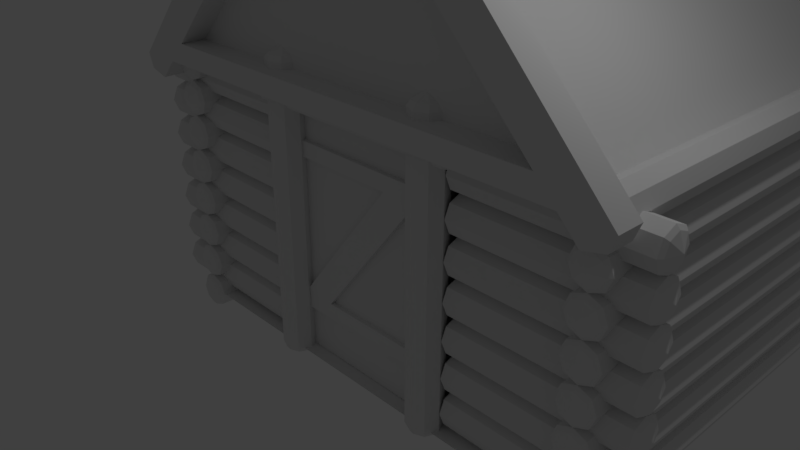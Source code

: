 # Source: casa_de_madeira.blend  (saved by Blender 2.79.0; exported with 4.5.12 LTS)
import bpy
from mathutils import Matrix  # noqa: F401  (used for matrix-valued properties, if any)

bpy.ops.wm.read_factory_settings(use_empty=True)
scene = bpy.context.scene
scene.name = 'Scene'

# ---- collections
col_collection_1 = bpy.data.collections.new('Collection 1'); scene.collection.children.link(col_collection_1)
col_collection_18 = bpy.data.collections.new('Collection 18'); scene.collection.children.link(col_collection_18)
col_collection_18.hide_render = True
col_collection_18.hide_viewport = True
col_collection_19 = bpy.data.collections.new('Collection 19'); scene.collection.children.link(col_collection_19)
col_collection_19.hide_render = True
col_collection_19.hide_viewport = True
col_collection_20 = bpy.data.collections.new('Collection 20'); scene.collection.children.link(col_collection_20)
col_collection_20.hide_render = True
col_collection_20.hide_viewport = True

# ---- materials (node trees are filled in below, after node groups)
mat_material_001 = bpy.data.materials.new('Material.001')
mat_material_001.alpha_threshold = 0.0
mat_material_001.use_transparent_shadow = False
mat_material_001.roughness = 0.5
mat_material = bpy.data.materials.new('Material')
mat_material.alpha_threshold = 0.0
mat_material.use_transparent_shadow = False
mat_material.roughness = 0.5

# ---- material node trees

# ---- world
world_world = bpy.data.worlds.new('World'); scene.world = world_world
world_world.color = (0.05088, 0.05088, 0.05088)
world_world.use_sun_shadow = False
world_world.sun_shadow_jitter_overblur = 0.0
world_world.cycles.sampling_method = 'MANUAL'

# ---- cameras
cam_camera = bpy.data.cameras.new('Camera')
cam_camera.clip_end = 100.0
cam_camera.lens = 35.0
cam_camera.sensor_width = 32.0
cam_camera.sensor_height = 18.0
cam_camera.ortho_scale = 7.314
cam_camera.dof.focus_distance = 0.0
cam_camera.dof.aperture_fstop = 128.0

# ---- lights
light_lamp = bpy.data.lights.new('Lamp', 'POINT')
light_lamp.transmission_factor = 0.0
light_lamp.cutoff_distance = 30.0
light_lamp.energy = 100.0
light_lamp.shadow_buffer_clip_start = 1.001
light_lamp.shadow_soft_size = 0.1
light_lamp.shadow_maximum_resolution = 0.006
light_lamp.use_absolute_resolution = True

# ---- meshes
me_plane_002 = bpy.data.meshes.new('Plane.002')
me_plane_002.from_pydata([(-1.0, -1.0, 0.0), (1.0, -1.0, 0.0), (-1.0, 1.052, 0.0), (1.0, 1.052, 0.0)], [], [(0, 1, 3, 2)])
me_plane_002.use_remesh_preserve_volume = False
me_plane_002.use_remesh_preserve_attributes = False
me_plane_002.use_mirror_vertex_groups = False
me_plane_002.update()
me_cylinder_006 = bpy.data.meshes.new('Cylinder.006')
me_cylinder_006.from_pydata([(-0.8778, 7.621, 12.96), (-0.1707, 7.328, 12.96), (0.1222, 6.621, 12.96), (-0.1707, 5.914, 12.96), (-0.8778, 5.621, 12.96), (-1.585, 5.914, 12.96), (-1.878, 6.621, 12.96), (-1.585, 7.328, 12.96), (-0.3112, 7.187, 13.14), (-0.8778, 7.422, 13.14), (-0.07648, 6.621, 13.14), (-0.3112, 6.054, 13.14), (-0.8778, 5.82, 13.14), (-1.444, 6.054, 13.14), (-1.679, 6.621, 13.14), (-1.444, 7.187, 13.14), (-0.8778, 6.621, 13.43), (-0.8778, 7.621, -3.819), (-0.8778, 7.621, -20.01), (-0.1707, 7.328, -3.819), (-0.1707, 7.328, -20.01), (0.1222, 6.621, -3.819), (0.1222, 6.621, -20.01), (-0.1707, 5.914, -3.819), (-0.1707, 5.914, -20.01), (-0.8778, 5.621, -3.819), (-0.8778, 5.621, -20.01), (-1.585, 5.914, -3.819), (-1.585, 5.914, -20.01), (-1.878, 6.621, -3.819), (-1.878, 6.621, -20.01), (-1.585, 7.328, -3.819), (-1.585, 7.328, -20.01), (-0.3112, 7.187, -20.2), (-0.8778, 7.422, -20.2), (-0.07648, 6.621, -20.2), (-0.3112, 6.054, -20.2), (-0.8778, 5.82, -20.2), (-1.444, 6.054, -20.2), (-1.679, 6.621, -20.2), (-1.444, 7.187, -20.2), (-0.8778, 6.621, -20.49), (-0.8778, 33.47, 12.96), (-0.1707, 33.18, 12.96), (0.1222, 32.47, 12.96), (-0.1707, 31.77, 12.96), (-0.8778, 31.47, 12.96), (-1.585, 31.77, 12.96), (-1.878, 32.47, 12.96), (-1.585, 33.18, 12.96), (-0.3112, 33.04, 13.14), (-0.8778, 33.27, 13.14), (-0.07648, 32.47, 13.14), (-0.3112, 31.91, 13.14), (-0.8778, 31.67, 13.14), (-1.444, 31.91, 13.14), (-1.679, 32.47, 13.14), (-1.444, 33.04, 13.14), (-0.8778, 32.47, 13.43), (-0.8778, 33.47, -3.819), (-0.8778, 33.47, -20.01), (-0.1707, 33.18, -3.819), (-0.1707, 33.18, -20.01), (0.1222, 32.47, -3.819), (0.1222, 32.47, -20.01), (-0.1707, 31.77, -3.819), (-0.1707, 31.77, -20.01), (-0.8778, 31.47, -3.819), (-0.8778, 31.47, -20.01), (-1.585, 31.77, -3.819), (-1.585, 31.77, -20.01), (-1.878, 32.47, -3.819), (-1.878, 32.47, -20.01), (-1.585, 33.18, -3.819), (-1.585, 33.18, -20.01), (-0.3112, 33.04, -20.2), (-0.8778, 33.27, -20.2), (-0.07648, 32.47, -20.2), (-0.3112, 31.91, -20.2), (-0.8778, 31.67, -20.2), (-1.444, 31.91, -20.2), (-1.679, 32.47, -20.2), (-1.444, 33.04, -20.2), (-0.8778, 32.47, -20.49)], [], [(17, 0, 1, 19), (19, 1, 2, 21), (21, 2, 3, 23), (23, 3, 4, 25), (25, 4, 5, 27), (27, 5, 6, 29), (2, 1, 8, 10), (29, 6, 7, 31), (31, 7, 0, 17), (14, 13, 16), (5, 4, 12, 13), (0, 7, 15, 9), (1, 0, 9, 8), (3, 2, 10, 11), (6, 5, 13, 14), (4, 3, 11, 12), (7, 6, 14, 15), (12, 11, 16), (10, 8, 16), (15, 14, 16), (13, 12, 16), (11, 10, 16), (8, 9, 16), (9, 15, 16), (17, 19, 20, 18), (19, 21, 22, 20), (21, 23, 24, 22), (23, 25, 26, 24), (25, 27, 28, 26), (27, 29, 30, 28), (22, 35, 33, 20), (29, 31, 32, 30), (31, 17, 18, 32), (39, 41, 38), (28, 38, 37, 26), (18, 34, 40, 32), (20, 33, 34, 18), (24, 36, 35, 22), (30, 39, 38, 28), (26, 37, 36, 24), (32, 40, 39, 30), (37, 41, 36), (35, 41, 33), (40, 41, 39), (38, 41, 37), (36, 41, 35), (33, 41, 34), (34, 41, 40), (59, 42, 43, 61), (61, 43, 44, 63), (63, 44, 45, 65), (65, 45, 46, 67), (67, 46, 47, 69), (69, 47, 48, 71), (44, 43, 50, 52), (71, 48, 49, 73), (73, 49, 42, 59), (56, 55, 58), (47, 46, 54, 55), (42, 49, 57, 51), (43, 42, 51, 50), (45, 44, 52, 53), (48, 47, 55, 56), (46, 45, 53, 54), (49, 48, 56, 57), (54, 53, 58), (52, 50, 58), (57, 56, 58), (55, 54, 58), (53, 52, 58), (50, 51, 58), (51, 57, 58), (59, 61, 62, 60), (61, 63, 64, 62), (63, 65, 66, 64), (65, 67, 68, 66), (67, 69, 70, 68), (69, 71, 72, 70), (64, 77, 75, 62), (71, 73, 74, 72), (73, 59, 60, 74), (81, 83, 80), (70, 80, 79, 68), (60, 76, 82, 74), (62, 75, 76, 60), (66, 78, 77, 64), (72, 81, 80, 70), (68, 79, 78, 66), (74, 82, 81, 72), (79, 83, 78), (77, 83, 75), (82, 83, 81), (80, 83, 79), (78, 83, 77), (75, 83, 76), (76, 83, 82)])
_uv = me_cylinder_006.uv_layers.new(name='UVMap')
_uv.uv.foreach_set('vector', [0.5011, 0.4041, 0.01644, 0.4041, 0.01644, 0.382, 0.5011, 0.382, 0.5011, 0.382, 0.01644, 0.382, 0.01644, 0.3599, 0.5011, 0.3599, 0.5011, 0.3599, 0.01644, 0.3599, 0.01644, 0.3378, 0.5011, 0.3378, 0.5011, 0.3378, 0.01644, 0.3378, 0.01644, 0.3157, 0.5011, 0.3157, 0.5011, 0.3157, 0.01644, 0.3157, 0.01644, 0.2936, 0.5011, 0.2936, 0.5011, 0.4705, 0.01644, 0.4705, 0.01644, 0.4484, 0.5011, 0.4484, 0.5874, 0.9587, 0.5563, 0.9898, 0.5501, 0.9757, 0.5731, 0.9531, 0.5011, 0.4484, 0.01644, 0.4484, 0.01644, 0.4263, 0.5011, 0.4263, 0.5011, 0.4263, 0.01644, 0.4263, 0.01644, 0.4041, 0.5011, 0.4041, 0.4956, 0.9203, 0.5185, 0.8977, 0.5343, 0.9367, 0.5123, 0.8836, 0.5563, 0.8836, 0.5508, 0.8979, 0.5185, 0.8977, 0.5123, 0.9898, 0.4812, 0.9587, 0.4953, 0.9525, 0.5179, 0.9754, 0.5563, 0.9898, 0.5123, 0.9898, 0.5179, 0.9754, 0.5501, 0.9757, 0.5874, 0.9147, 0.5874, 0.9587, 0.5731, 0.9531, 0.5733, 0.9209, 0.4812, 0.9147, 0.5123, 0.8836, 0.5185, 0.8977, 0.4956, 0.9203, 0.5563, 0.8836, 0.5874, 0.9147, 0.5733, 0.9209, 0.5508, 0.8979, 0.4812, 0.9587, 0.4812, 0.9147, 0.4956, 0.9203, 0.4953, 0.9525, 0.5508, 0.8979, 0.5733, 0.9209, 0.5343, 0.9367, 0.5731, 0.9531, 0.5501, 0.9757, 0.5343, 0.9367, 0.4953, 0.9525, 0.4956, 0.9203, 0.5343, 0.9367, 0.5185, 0.8977, 0.5508, 0.8979, 0.5343, 0.9367, 0.5733, 0.9209, 0.5731, 0.9531, 0.5343, 0.9367, 0.5501, 0.9757, 0.5179, 0.9754, 0.5343, 0.9367, 0.5179, 0.9754, 0.4953, 0.9525, 0.5343, 0.9367, 0.5011, 0.4041, 0.5011, 0.382, 0.969, 0.382, 0.969, 0.4041, 0.5011, 0.382, 0.5011, 0.3599, 0.969, 0.3599, 0.969, 0.382, 0.5011, 0.3599, 0.5011, 0.3378, 0.969, 0.3378, 0.969, 0.3599, 0.5011, 0.3378, 0.5011, 0.3157, 0.969, 0.3157, 0.969, 0.3378, 0.5011, 0.3157, 0.5011, 0.2936, 0.969, 0.2936, 0.969, 0.3157, 0.5011, 0.4705, 0.5011, 0.4484, 0.969, 0.4484, 0.969, 0.4705, 0.3746, 0.9587, 0.389, 0.9531, 0.412, 0.9757, 0.4057, 0.9898, 0.5011, 0.4484, 0.5011, 0.4263, 0.969, 0.4263, 0.969, 0.4484, 0.5011, 0.4263, 0.5011, 0.4041, 0.969, 0.4041, 0.969, 0.4263, 0.4665, 0.9203, 0.4277, 0.9367, 0.4435, 0.8977, 0.4497, 0.8836, 0.4435, 0.8977, 0.4113, 0.8979, 0.4057, 0.8836, 0.4497, 0.9898, 0.4442, 0.9754, 0.4668, 0.9525, 0.4808, 0.9587, 0.4057, 0.9898, 0.412, 0.9757, 0.4442, 0.9754, 0.4497, 0.9898, 0.3746, 0.9147, 0.3887, 0.9209, 0.389, 0.9531, 0.3746, 0.9587, 0.4808, 0.9147, 0.4665, 0.9203, 0.4435, 0.8977, 0.4497, 0.8836, 0.4057, 0.8836, 0.4113, 0.8979, 0.3887, 0.9209, 0.3746, 0.9147, 0.4808, 0.9587, 0.4668, 0.9525, 0.4665, 0.9203, 0.4808, 0.9147, 0.4113, 0.8979, 0.4277, 0.9367, 0.3887, 0.9209, 0.389, 0.9531, 0.4277, 0.9367, 0.412, 0.9757, 0.4668, 0.9525, 0.4277, 0.9367, 0.4665, 0.9203, 0.4435, 0.8977, 0.4277, 0.9367, 0.4113, 0.8979, 0.3887, 0.9209, 0.4277, 0.9367, 0.389, 0.9531, 0.412, 0.9757, 0.4277, 0.9367, 0.4442, 0.9754, 0.4442, 0.9754, 0.4277, 0.9367, 0.4668, 0.9525, 0.5011, 0.5813, 0.01644, 0.5813, 0.01644, 0.5591, 0.5011, 0.5591, 0.5011, 0.5591, 0.01644, 0.5591, 0.01644, 0.537, 0.5011, 0.537, 0.5011, 0.537, 0.01644, 0.537, 0.01644, 0.5149, 0.5011, 0.5149, 0.5011, 0.5149, 0.01644, 0.5149, 0.01644, 0.4928, 0.5011, 0.4928, 0.5011, 0.4928, 0.01644, 0.4928, 0.01644, 0.4707, 0.5011, 0.4707, 0.5011, 0.6476, 0.01644, 0.6476, 0.01644, 0.6255, 0.5011, 0.6255, 0.6186, 0.9895, 0.5878, 0.9575, 0.6022, 0.9521, 0.6249, 0.9749, 0.5011, 0.6255, 0.01644, 0.6255, 0.01644, 0.6034, 0.5011, 0.6034, 0.5011, 0.6034, 0.01644, 0.6034, 0.01644, 0.5813, 0.5011, 0.5813, 0.6578, 0.8979, 0.6804, 0.9208, 0.6413, 0.9365, 0.6944, 0.9146, 0.6945, 0.9586, 0.6801, 0.953, 0.6804, 0.9208, 0.5887, 0.914, 0.6196, 0.8836, 0.6256, 0.8976, 0.6024, 0.9199, 0.5878, 0.9575, 0.5887, 0.914, 0.6024, 0.9199, 0.6022, 0.9521, 0.6632, 0.9899, 0.6186, 0.9895, 0.6249, 0.9749, 0.6571, 0.9757, 0.6633, 0.8836, 0.6944, 0.9146, 0.6804, 0.9208, 0.6578, 0.8979, 0.6945, 0.9586, 0.6632, 0.9899, 0.6571, 0.9757, 0.6801, 0.953, 0.6196, 0.8836, 0.6633, 0.8836, 0.6578, 0.8979, 0.6256, 0.8976, 0.6801, 0.953, 0.6571, 0.9757, 0.6413, 0.9365, 0.6249, 0.9749, 0.6022, 0.9521, 0.6413, 0.9365, 0.6256, 0.8976, 0.6578, 0.8979, 0.6413, 0.9365, 0.6804, 0.9208, 0.6801, 0.953, 0.6413, 0.9365, 0.6571, 0.9757, 0.6249, 0.9749, 0.6413, 0.9365, 0.6022, 0.9521, 0.6024, 0.9199, 0.6413, 0.9365, 0.6024, 0.9199, 0.6256, 0.8976, 0.6413, 0.9365, 0.5011, 0.5813, 0.5011, 0.5591, 0.969, 0.5591, 0.969, 0.5813, 0.5011, 0.5591, 0.5011, 0.537, 0.969, 0.537, 0.969, 0.5591, 0.5011, 0.537, 0.5011, 0.5149, 0.969, 0.5149, 0.969, 0.537, 0.5011, 0.5149, 0.5011, 0.4928, 0.969, 0.4928, 0.969, 0.5149, 0.5011, 0.4928, 0.5011, 0.4707, 0.969, 0.4707, 0.969, 0.4928, 0.5011, 0.6476, 0.5011, 0.6255, 0.969, 0.6255, 0.969, 0.6476, 0.7265, 0.9902, 0.7325, 0.9755, 0.7646, 0.9757, 0.7709, 0.9897, 0.5011, 0.6255, 0.5011, 0.6034, 0.969, 0.6034, 0.969, 0.6255, 0.5011, 0.6034, 0.5011, 0.5813, 0.969, 0.5813, 0.969, 0.6034, 0.7644, 0.8981, 0.7484, 0.9368, 0.7323, 0.898, 0.7268, 0.8836, 0.7323, 0.898, 0.7094, 0.9207, 0.6953, 0.9144, 0.8014, 0.9586, 0.7875, 0.953, 0.7872, 0.9208, 0.8014, 0.9153, 0.7709, 0.9897, 0.7646, 0.9757, 0.7875, 0.953, 0.8014, 0.9586, 0.6949, 0.9586, 0.7094, 0.953, 0.7325, 0.9755, 0.7265, 0.9902, 0.7707, 0.8841, 0.7644, 0.8981, 0.7323, 0.898, 0.7268, 0.8836, 0.6953, 0.9144, 0.7094, 0.9207, 0.7094, 0.953, 0.6949, 0.9586, 0.8014, 0.9153, 0.7872, 0.9208, 0.7644, 0.8981, 0.7707, 0.8841, 0.7094, 0.9207, 0.7484, 0.9368, 0.7094, 0.953, 0.7325, 0.9755, 0.7484, 0.9368, 0.7646, 0.9757, 0.7872, 0.9208, 0.7484, 0.9368, 0.7644, 0.8981, 0.7323, 0.898, 0.7484, 0.9368, 0.7094, 0.9207, 0.7094, 0.953, 0.7484, 0.9368, 0.7325, 0.9755, 0.7646, 0.9757, 0.7484, 0.9368, 0.7875, 0.953, 0.7875, 0.953, 0.7484, 0.9368, 0.7872, 0.9208])
me_cylinder_006.materials.append(mat_material_001)
me_cylinder_006.use_remesh_preserve_volume = False
me_cylinder_006.use_remesh_preserve_attributes = False
me_cylinder_006.use_mirror_vertex_groups = False
me_cylinder_006.update()
me_cylinder_005 = bpy.data.meshes.new('Cylinder.005')
me_cylinder_005.from_pydata([(-1.004e-07, 8.486, 5.218), (0.7071, 8.193, 5.218), (1.0, 7.486, 5.218), (0.7071, 6.779, 5.218), (-1.879e-07, 6.486, 5.218), (-0.7071, 6.779, 5.218), (-1.0, 7.486, 5.218), (-0.7071, 8.193, 5.218), (0.5666, 8.052, 5.401), (-1.081e-07, 8.287, 5.401), (0.8013, 7.486, 5.401), (0.5666, 6.919, 5.401), (-1.782e-07, 6.684, 5.401), (-0.5666, 6.919, 5.401), (-0.8013, 7.486, 5.401), (-0.5666, 8.052, 5.401), (-1.501e-07, 7.486, 5.695), (3.655e-07, 8.486, -11.56), (8.081e-07, 8.486, -27.75), (0.7071, 8.193, -11.56), (0.7071, 8.193, -27.75), (1.0, 7.486, -11.56), (1.0, 7.486, -27.75), (0.7071, 6.779, -11.56), (0.7071, 6.779, -27.75), (2.78e-07, 6.486, -11.56), (7.206e-07, 6.486, -27.75), (-0.7071, 6.779, -11.56), (-0.7071, 6.779, -27.75), (-1.0, 7.486, -11.56), (-1.0, 7.486, -27.75), (-0.7071, 8.193, -11.56), (-0.7071, 8.193, -27.75), (0.5666, 8.052, -27.93), (8.004e-07, 8.287, -27.93), (0.8013, 7.486, -27.93), (0.5666, 6.919, -27.93), (7.303e-07, 6.684, -27.93), (-0.5666, 6.919, -27.93), (-0.8013, 7.486, -27.93), (-0.5666, 8.052, -27.93), (7.733e-07, 7.486, -28.23)], [], [(17, 0, 1, 19), (19, 1, 2, 21), (21, 2, 3, 23), (23, 3, 4, 25), (25, 4, 5, 27), (27, 5, 6, 29), (2, 1, 8, 10), (29, 6, 7, 31), (31, 7, 0, 17), (14, 13, 16), (5, 4, 12, 13), (0, 7, 15, 9), (1, 0, 9, 8), (3, 2, 10, 11), (6, 5, 13, 14), (4, 3, 11, 12), (7, 6, 14, 15), (12, 11, 16), (10, 8, 16), (15, 14, 16), (13, 12, 16), (11, 10, 16), (8, 9, 16), (9, 15, 16), (17, 19, 20, 18), (19, 21, 22, 20), (21, 23, 24, 22), (23, 25, 26, 24), (25, 27, 28, 26), (27, 29, 30, 28), (22, 35, 33, 20), (29, 31, 32, 30), (31, 17, 18, 32), (39, 41, 38), (28, 38, 37, 26), (18, 34, 40, 32), (20, 33, 34, 18), (24, 36, 35, 22), (30, 39, 38, 28), (26, 37, 36, 24), (32, 40, 39, 30), (37, 41, 36), (35, 41, 33), (40, 41, 39), (38, 41, 37), (36, 41, 35), (33, 41, 34), (34, 41, 40)])
_uv = me_cylinder_005.uv_layers.new(name='UVMap')
_uv.uv.foreach_set('vector', [0.1625, 0.4912, 0.1625, 0.9999, 0.1393, 0.9999, 0.1393, 0.4912, 0.1393, 0.4912, 0.1393, 0.9999, 0.1161, 0.9999, 0.1161, 0.4912, 0.1161, 0.4912, 0.1161, 0.9999, 0.09291, 0.9999, 0.09291, 0.4912, 0.09291, 0.4912, 0.09291, 0.9999, 0.0697, 0.9999, 0.0697, 0.4912, 0.0697, 0.4912, 0.0697, 0.9999, 0.04649, 0.9999, 0.04648, 0.4912, 0.04648, 0.4912, 0.04649, 0.9999, 0.02327, 0.9999, 0.02327, 0.4912, 0.2472, 0.04339, 0.2292, 0.06134, 0.2256, 0.05321, 0.2389, 0.04017, 0.02327, 0.4912, 0.02327, 0.9999, 6.081e-05, 0.9999, 5.984e-05, 0.4912, 0.1858, 0.4912, 0.1858, 0.9999, 0.1625, 0.9999, 0.1625, 0.4912, 0.1941, 0.02122, 0.2074, 0.008184, 0.2165, 0.0307, 0.2038, 5.535e-05, 0.2292, 5.535e-05, 0.226, 0.008333, 0.2074, 0.008184, 0.2038, 0.06134, 0.1859, 0.04339, 0.194, 0.03981, 0.207, 0.05306, 0.2292, 0.06134, 0.2038, 0.06134, 0.207, 0.05306, 0.2256, 0.05321, 0.2472, 0.01801, 0.2472, 0.04339, 0.2389, 0.04017, 0.239, 0.02158, 0.1859, 0.01801, 0.2038, 5.535e-05, 0.2074, 0.008184, 0.1941, 0.02122, 0.2292, 5.535e-05, 0.2472, 0.01801, 0.239, 0.02158, 0.226, 0.008333, 0.1859, 0.04339, 0.1859, 0.01801, 0.1941, 0.02122, 0.194, 0.03981, 0.226, 0.008333, 0.239, 0.02158, 0.2165, 0.0307, 0.2389, 0.04017, 0.2256, 0.05321, 0.2165, 0.0307, 0.194, 0.03981, 0.1941, 0.02122, 0.2165, 0.0307, 0.2074, 0.008184, 0.226, 0.008333, 0.2165, 0.0307, 0.239, 0.02158, 0.2389, 0.04017, 0.2165, 0.0307, 0.2256, 0.05321, 0.207, 0.05306, 0.2165, 0.0307, 0.207, 0.05306, 0.194, 0.03981, 0.2165, 0.0307, 0.1625, 0.4912, 0.1393, 0.4912, 0.1393, 5.535e-05, 0.1625, 5.541e-05, 0.1393, 0.4912, 0.1161, 0.4912, 0.1161, 5.541e-05, 0.1393, 5.535e-05, 0.1161, 0.4912, 0.09291, 0.4912, 0.09291, 5.541e-05, 0.1161, 5.541e-05, 0.09291, 0.4912, 0.0697, 0.4912, 0.06969, 5.552e-05, 0.09291, 5.541e-05, 0.0697, 0.4912, 0.04648, 0.4912, 0.04648, 5.564e-05, 0.06969, 5.552e-05, 0.04648, 0.4912, 0.02327, 0.4912, 0.02327, 5.581e-05, 0.04648, 5.564e-05, 0.2472, 0.1048, 0.239, 0.1012, 0.2389, 0.08262, 0.2472, 0.0794, 0.02327, 0.4912, 5.984e-05, 0.4912, 5.535e-05, 5.599e-05, 0.02327, 5.581e-05, 0.1858, 0.4912, 0.1625, 0.4912, 0.1625, 5.541e-05, 0.1858, 5.541e-05, 0.194, 0.08298, 0.2165, 0.0921, 0.1941, 0.1016, 0.1859, 0.1048, 0.1941, 0.1016, 0.2074, 0.1146, 0.2038, 0.1227, 0.2292, 0.06145, 0.2256, 0.06958, 0.207, 0.06973, 0.2038, 0.06145, 0.2472, 0.0794, 0.2389, 0.08262, 0.2256, 0.06958, 0.2292, 0.06145, 0.2292, 0.1227, 0.226, 0.1145, 0.239, 0.1012, 0.2472, 0.1048, 0.1859, 0.0794, 0.194, 0.08298, 0.1941, 0.1016, 0.1859, 0.1048, 0.2038, 0.1227, 0.2074, 0.1146, 0.226, 0.1145, 0.2292, 0.1227, 0.2038, 0.06145, 0.207, 0.06973, 0.194, 0.08298, 0.1859, 0.0794, 0.2074, 0.1146, 0.2165, 0.0921, 0.226, 0.1145, 0.239, 0.1012, 0.2165, 0.0921, 0.2389, 0.08262, 0.207, 0.06973, 0.2165, 0.0921, 0.194, 0.08298, 0.1941, 0.1016, 0.2165, 0.0921, 0.2074, 0.1146, 0.226, 0.1145, 0.2165, 0.0921, 0.239, 0.1012, 0.2389, 0.08262, 0.2165, 0.0921, 0.2256, 0.06958, 0.2256, 0.06958, 0.2165, 0.0921, 0.207, 0.06973])
me_cylinder_005.use_remesh_preserve_volume = False
me_cylinder_005.use_remesh_preserve_attributes = False
me_cylinder_005.use_mirror_vertex_groups = False
me_cylinder_005.update()
me_cylinder_003 = bpy.data.meshes.new('Cylinder.003')
me_cylinder_003.from_pydata([(-1.004e-07, 1.0, 5.218), (0.7071, 0.7071, 5.218), (1.0, 0.0, 5.218), (0.7071, -0.7071, 5.218), (-1.879e-07, -1.0, 5.218), (-0.7071, -0.7071, 5.218), (-1.0, 0.0, 5.218), (-0.7071, 0.7071, 5.218), (0.5666, 0.5666, 5.401), (-1.081e-07, 0.8013, 5.401), (0.8013, 0.0, 5.401), (0.5666, -0.5666, 5.401), (-1.782e-07, -0.8013, 5.401), (-0.5666, -0.5666, 5.401), (-0.8013, 0.0, 5.401), (-0.5666, 0.5666, 5.401), (-1.501e-07, 0.0, 5.695), (-1.004e-07, 1.0, 0.0), (-1.004e-07, 1.0, -5.218), (0.7071, 0.7071, 0.0), (0.7071, 0.7071, -5.218), (1.0, 0.0, 0.0), (1.0, 0.0, -5.218), (0.7071, -0.7071, 0.0), (0.7071, -0.7071, -5.218), (-1.879e-07, -1.0, 0.0), (-1.879e-07, -1.0, -5.218), (-0.7071, -0.7071, 0.0), (-0.7071, -0.7071, -5.218), (-1.0, 0.0, 0.0), (-1.0, 0.0, -5.218), (-0.7071, 0.7071, 0.0), (-0.7071, 0.7071, -5.218), (0.5666, 0.5666, -5.401), (-1.081e-07, 0.8013, -5.401), (0.8013, 0.0, -5.401), (0.5666, -0.5666, -5.401), (-1.782e-07, -0.8013, -5.401), (-0.5666, -0.5666, -5.401), (-0.8013, 0.0, -5.401), (-0.5666, 0.5666, -5.401), (-1.501e-07, 0.0, -5.695), (8.379e-07, 1.0, -18.05), (0.7071, 0.7071, -18.05), (1.0, 0.0, -18.05), (0.7071, -0.7071, -18.05), (7.504e-07, -1.0, -18.05), (-0.7071, -0.7071, -18.05), (-1.0, 0.0, -18.05), (-0.7071, 0.7071, -18.05), (0.5666, 0.5666, -17.87), (8.302e-07, 0.8013, -17.87), (0.8013, 0.0, -17.87), (0.5666, -0.5666, -17.87), (7.601e-07, -0.8013, -17.87), (-0.5666, -0.5666, -17.87), (-0.8013, 0.0, -17.87), (-0.5666, 0.5666, -17.87), (7.882e-07, 0.0, -17.58), (8.379e-07, 1.0, -23.27), (8.379e-07, 1.0, -28.49), (0.7071, 0.7071, -23.27), (0.7071, 0.7071, -28.49), (1.0, 0.0, -23.27), (1.0, 0.0, -28.49), (0.7071, -0.7071, -23.27), (0.7071, -0.7071, -28.49), (7.504e-07, -1.0, -23.27), (7.504e-07, -1.0, -28.49), (-0.7071, -0.7071, -23.27), (-0.7071, -0.7071, -28.49), (-1.0, 0.0, -23.27), (-1.0, 0.0, -28.49), (-0.7071, 0.7071, -23.27), (-0.7071, 0.7071, -28.49), (0.5666, 0.5666, -28.67), (8.302e-07, 0.8013, -28.67), (0.8013, 0.0, -28.67), (0.5666, -0.5666, -28.67), (7.601e-07, -0.8013, -28.67), (-0.5666, -0.5666, -28.67), (-0.8013, 0.0, -28.67), (-0.5666, 0.5666, -28.67), (7.882e-07, 0.0, -28.97)], [], [(17, 0, 1, 19), (19, 1, 2, 21), (21, 2, 3, 23), (23, 3, 4, 25), (25, 4, 5, 27), (27, 5, 6, 29), (2, 1, 8, 10), (29, 6, 7, 31), (31, 7, 0, 17), (14, 13, 16), (5, 4, 12, 13), (0, 7, 15, 9), (1, 0, 9, 8), (3, 2, 10, 11), (6, 5, 13, 14), (4, 3, 11, 12), (7, 6, 14, 15), (12, 11, 16), (10, 8, 16), (15, 14, 16), (13, 12, 16), (11, 10, 16), (8, 9, 16), (9, 15, 16), (17, 19, 20, 18), (19, 21, 22, 20), (21, 23, 24, 22), (23, 25, 26, 24), (25, 27, 28, 26), (27, 29, 30, 28), (22, 35, 33, 20), (29, 31, 32, 30), (31, 17, 18, 32), (39, 41, 38), (28, 38, 37, 26), (18, 34, 40, 32), (20, 33, 34, 18), (24, 36, 35, 22), (30, 39, 38, 28), (26, 37, 36, 24), (32, 40, 39, 30), (37, 41, 36), (35, 41, 33), (40, 41, 39), (38, 41, 37), (36, 41, 35), (33, 41, 34), (34, 41, 40), (59, 42, 43, 61), (61, 43, 44, 63), (63, 44, 45, 65), (65, 45, 46, 67), (67, 46, 47, 69), (69, 47, 48, 71), (44, 43, 50, 52), (71, 48, 49, 73), (73, 49, 42, 59), (56, 55, 58), (47, 46, 54, 55), (42, 49, 57, 51), (43, 42, 51, 50), (45, 44, 52, 53), (48, 47, 55, 56), (46, 45, 53, 54), (49, 48, 56, 57), (54, 53, 58), (52, 50, 58), (57, 56, 58), (55, 54, 58), (53, 52, 58), (50, 51, 58), (51, 57, 58), (59, 61, 62, 60), (61, 63, 64, 62), (63, 65, 66, 64), (65, 67, 68, 66), (67, 69, 70, 68), (69, 71, 72, 70), (64, 77, 75, 62), (71, 73, 74, 72), (73, 59, 60, 74), (81, 83, 80), (70, 80, 79, 68), (60, 76, 82, 74), (62, 75, 76, 60), (66, 78, 77, 64), (72, 81, 80, 70), (68, 79, 78, 66), (74, 82, 81, 72), (79, 83, 78), (77, 83, 75), (82, 83, 81), (80, 83, 79), (78, 83, 77), (75, 83, 76), (76, 83, 82)])
_uv = me_cylinder_003.uv_layers.new(name='UVMap')
_uv.uv.foreach_set('vector', [0.3072, 0.4188, 0.3072, 0.8373, 0.2458, 0.8373, 0.2458, 0.4188, 0.2458, 0.4188, 0.2458, 0.8373, 0.1844, 0.8373, 0.1844, 0.4188, 0.1844, 0.4188, 0.1844, 0.8373, 0.123, 0.8373, 0.123, 0.4188, 0.123, 0.4188, 0.123, 0.8373, 0.06159, 0.8373, 0.06159, 0.4188, 0.06159, 0.4188, 0.06159, 0.8373, 0.0001966, 0.8373, 0.0001949, 0.4188, 0.4914, 0.4188, 0.4914, 0.8373, 0.43, 0.8373, 0.43, 0.4188, 0.6538, 0.9523, 0.6064, 0.9998, 0.5969, 0.9783, 0.6319, 0.9438, 0.43, 0.4188, 0.43, 0.8373, 0.3686, 0.8373, 0.3686, 0.4188, 0.3686, 0.4188, 0.3686, 0.8373, 0.3072, 0.8373, 0.3072, 0.4188, 0.5136, 0.8937, 0.5487, 0.8592, 0.5728, 0.9188, 0.5392, 0.8377, 0.6064, 0.8377, 0.5979, 0.8596, 0.5487, 0.8592, 0.5392, 0.9998, 0.4917, 0.9523, 0.5132, 0.9429, 0.5477, 0.9779, 0.6064, 0.9998, 0.5392, 0.9998, 0.5477, 0.9779, 0.5969, 0.9783, 0.6538, 0.8852, 0.6538, 0.9523, 0.6319, 0.9438, 0.6323, 0.8947, 0.4917, 0.8852, 0.5392, 0.8377, 0.5487, 0.8592, 0.5136, 0.8937, 0.6064, 0.8377, 0.6538, 0.8852, 0.6323, 0.8947, 0.5979, 0.8596, 0.4917, 0.9523, 0.4917, 0.8852, 0.5136, 0.8937, 0.5132, 0.9429, 0.5979, 0.8596, 0.6323, 0.8947, 0.5728, 0.9188, 0.6319, 0.9438, 0.5969, 0.9783, 0.5728, 0.9188, 0.5132, 0.9429, 0.5136, 0.8937, 0.5728, 0.9188, 0.5487, 0.8592, 0.5979, 0.8596, 0.5728, 0.9188, 0.6323, 0.8947, 0.6319, 0.9438, 0.5728, 0.9188, 0.5969, 0.9783, 0.5477, 0.9779, 0.5728, 0.9188, 0.5477, 0.9779, 0.5132, 0.9429, 0.5728, 0.9188, 0.3072, 0.4188, 0.2458, 0.4188, 0.2458, 0.0001933, 0.3072, 0.0001932, 0.2458, 0.4188, 0.1844, 0.4188, 0.1844, 0.0001935, 0.2458, 0.0001933, 0.1844, 0.4188, 0.123, 0.4188, 0.123, 0.0001936, 0.1844, 0.0001935, 0.123, 0.4188, 0.06159, 0.4188, 0.06159, 0.0001939, 0.123, 0.0001936, 0.06159, 0.4188, 0.0001949, 0.4188, 0.0001931, 0.0001941, 0.06159, 0.0001939, 0.4914, 0.4188, 0.43, 0.4188, 0.43, 0.0001931, 0.4914, 0.0001931, 0.4873, 0.9523, 0.4658, 0.9429, 0.4654, 0.8937, 0.4873, 0.8852, 0.43, 0.4188, 0.3686, 0.4188, 0.3686, 0.0001931, 0.43, 0.0001931, 0.3686, 0.4188, 0.3072, 0.4188, 0.3072, 0.0001932, 0.3686, 0.0001931, 0.3467, 0.8946, 0.4062, 0.9188, 0.3471, 0.9438, 0.3252, 0.9523, 0.3471, 0.9438, 0.3821, 0.9783, 0.3726, 0.9998, 0.4398, 0.8377, 0.4303, 0.8592, 0.3812, 0.8596, 0.3726, 0.8377, 0.4873, 0.8852, 0.4654, 0.8937, 0.4303, 0.8592, 0.4398, 0.8377, 0.4398, 0.9998, 0.4313, 0.9779, 0.4658, 0.9429, 0.4873, 0.9523, 0.3252, 0.8852, 0.3467, 0.8946, 0.3471, 0.9438, 0.3252, 0.9523, 0.3726, 0.9998, 0.3821, 0.9783, 0.4313, 0.9779, 0.4398, 0.9998, 0.3726, 0.8377, 0.3812, 0.8596, 0.3467, 0.8946, 0.3252, 0.8852, 0.3821, 0.9783, 0.4062, 0.9188, 0.4313, 0.9779, 0.4658, 0.9429, 0.4062, 0.9188, 0.4654, 0.8937, 0.3812, 0.8596, 0.4062, 0.9188, 0.3467, 0.8946, 0.3471, 0.9438, 0.4062, 0.9188, 0.3821, 0.9783, 0.4313, 0.9779, 0.4062, 0.9188, 0.4658, 0.9429, 0.4654, 0.8937, 0.4062, 0.9188, 0.4303, 0.8592, 0.4303, 0.8592, 0.4062, 0.9188, 0.3812, 0.8596, 0.7987, 0.4188, 0.7987, 0.8373, 0.7373, 0.8373, 0.7373, 0.4188, 0.7373, 0.4188, 0.7373, 0.8373, 0.6759, 0.8373, 0.6759, 0.4188, 0.6759, 0.4188, 0.6759, 0.8373, 0.6145, 0.8373, 0.6145, 0.4188, 0.6145, 0.4188, 0.6145, 0.8373, 0.5531, 0.8373, 0.5531, 0.4188, 0.5531, 0.4188, 0.5531, 0.8373, 0.4917, 0.8373, 0.4917, 0.4188, 0.9829, 0.4188, 0.9829, 0.8373, 0.9215, 0.8373, 0.9215, 0.4188, 0.1623, 0.9523, 0.1148, 0.9998, 0.1053, 0.9783, 0.1404, 0.9438, 0.9215, 0.4188, 0.9215, 0.8373, 0.8601, 0.8373, 0.8601, 0.4188, 0.8601, 0.4188, 0.8601, 0.8373, 0.7987, 0.8373, 0.7987, 0.4188, 0.02209, 0.8937, 0.05714, 0.8592, 0.08124, 0.9188, 0.04767, 0.8377, 0.1148, 0.8377, 0.1063, 0.8596, 0.05714, 0.8592, 0.04767, 0.9998, 0.0001931, 0.9523, 0.02169, 0.9429, 0.05618, 0.9779, 0.1148, 0.9998, 0.04767, 0.9998, 0.05618, 0.9779, 0.1053, 0.9783, 0.1623, 0.8852, 0.1623, 0.9523, 0.1404, 0.9438, 0.1408, 0.8946, 0.0001932, 0.8852, 0.04767, 0.8377, 0.05714, 0.8592, 0.02209, 0.8937, 0.1148, 0.8377, 0.1623, 0.8852, 0.1408, 0.8946, 0.1063, 0.8596, 0.0001931, 0.9523, 0.0001932, 0.8852, 0.02209, 0.8937, 0.02169, 0.9429, 0.1063, 0.8596, 0.1408, 0.8946, 0.08124, 0.9188, 0.1404, 0.9438, 0.1053, 0.9783, 0.08124, 0.9188, 0.02169, 0.9429, 0.02209, 0.8937, 0.08124, 0.9188, 0.05714, 0.8592, 0.1063, 0.8596, 0.08124, 0.9188, 0.1408, 0.8946, 0.1404, 0.9438, 0.08124, 0.9188, 0.1053, 0.9783, 0.05618, 0.9779, 0.08124, 0.9188, 0.05618, 0.9779, 0.02169, 0.9429, 0.08124, 0.9188, 0.7987, 0.4188, 0.7373, 0.4188, 0.7373, 0.0001935, 0.7987, 0.0001935, 0.7373, 0.4188, 0.6759, 0.4188, 0.6759, 0.0001935, 0.7373, 0.0001935, 0.6759, 0.4188, 0.6145, 0.4188, 0.6145, 0.0001935, 0.6759, 0.0001935, 0.6145, 0.4188, 0.5531, 0.4188, 0.5531, 0.0001934, 0.6145, 0.0001935, 0.5531, 0.4188, 0.4917, 0.4188, 0.4917, 0.0001931, 0.5531, 0.0001934, 0.9829, 0.4188, 0.9215, 0.4188, 0.9215, 0.0001934, 0.9829, 0.0001932, 0.3248, 0.8852, 0.3029, 0.8937, 0.2678, 0.8592, 0.2773, 0.8377, 0.9215, 0.4188, 0.8601, 0.4188, 0.8601, 0.0001934, 0.9215, 0.0001934, 0.8601, 0.4188, 0.7987, 0.4188, 0.7987, 0.0001935, 0.8601, 0.0001934, 0.1846, 0.9438, 0.2437, 0.9188, 0.2196, 0.9783, 0.2102, 0.9998, 0.2196, 0.9783, 0.2688, 0.9779, 0.2773, 0.9998, 0.2102, 0.8377, 0.2187, 0.8596, 0.1842, 0.8946, 0.1627, 0.8852, 0.2773, 0.8377, 0.2678, 0.8592, 0.2187, 0.8596, 0.2102, 0.8377, 0.3248, 0.9523, 0.3033, 0.9429, 0.3029, 0.8937, 0.3248, 0.8852, 0.1627, 0.9523, 0.1846, 0.9438, 0.2196, 0.9783, 0.2102, 0.9998, 0.2773, 0.9998, 0.2688, 0.9779, 0.3033, 0.9429, 0.3248, 0.9523, 0.1627, 0.8852, 0.1842, 0.8946, 0.1846, 0.9438, 0.1627, 0.9523, 0.2688, 0.9779, 0.2437, 0.9188, 0.3033, 0.9429, 0.3029, 0.8937, 0.2437, 0.9188, 0.2678, 0.8592, 0.1842, 0.8946, 0.2437, 0.9188, 0.1846, 0.9438, 0.2196, 0.9783, 0.2437, 0.9188, 0.2688, 0.9779, 0.3033, 0.9429, 0.2437, 0.9188, 0.3029, 0.8937, 0.2678, 0.8592, 0.2437, 0.9188, 0.2187, 0.8596, 0.2187, 0.8596, 0.2437, 0.9188, 0.1842, 0.8946])
me_cylinder_003.materials.append(mat_material)
me_cylinder_003.use_remesh_preserve_volume = False
me_cylinder_003.use_remesh_preserve_attributes = False
me_cylinder_003.use_mirror_vertex_groups = False
me_cylinder_003.use_paint_bone_selection = False
me_cylinder_003.use_paint_mask = True
me_cylinder_003.update()
me_plane_001 = bpy.data.meshes.new('Plane.001')
me_plane_001.from_pydata([(0.0, 1.826, -3.945), (3.595, -1.853, -3.945), (0.0, 2.615, -3.945), (3.886, -1.78, -3.945), (0.1972, 2.813, -3.945), (0.6095, 2.308, -3.945), (0.4494, 2.991, -3.945), (0.7886, 2.544, -3.945), (0.396, 2.198, -3.945), (0.677, 2.97, -3.945), (0.7263, 2.918, -3.945), (3.314, -1.565, -3.945), (3.022, -1.266, -3.945), (0.0, -1.565, -3.945), (0.0, 2.221, -3.945), (3.679, -1.264, -3.945), (3.966, -1.567, -3.945), (2.384e-07, 2.221, -4.324), (2.384e-07, 1.826, -4.324), (3.314, -1.565, -4.324), (3.595, -1.853, -4.324), (3.886, -1.78, -4.324), (0.396, 2.198, -4.324), (2.384e-07, 2.615, -4.324), (0.6095, 2.308, -4.324), (0.1972, 2.813, -4.324), (3.679, -1.264, -4.324), (0.7886, 2.544, -4.324), (0.4494, 2.991, -4.324), (0.7263, 2.918, -4.324), (0.677, 2.97, -4.324), (3.022, -1.266, -4.324), (2.384e-07, -1.266, -4.324), (2.384e-07, -1.565, -4.324), (3.966, -1.567, -4.324), (3.022, -1.266, 0.0), (3.314, -1.565, 0.0), (0.0, 1.826, 0.0), (0.0, -1.565, 0.0), (0.0, 1.826, -3.948), (3.022, -1.266, -3.948), (0.0, -1.266, -3.948), (0.0, 0.2797, -3.948)], [], [(11, 1, 3, 16), (2, 8, 5, 4), (4, 5, 7, 6), (6, 7, 10, 9), (12, 0, 37, 35), (23, 25, 24, 22), (25, 28, 27, 24), (28, 30, 29, 27), (19, 33, 32, 31), (31, 32, 41, 40), (6, 28, 25, 4), (16, 34, 26, 15), (11, 19, 20, 1), (5, 24, 27, 7), (3, 21, 34, 16), (1, 20, 21, 3), (8, 22, 24, 5), (12, 15, 26, 31), (13, 33, 19, 11), (10, 29, 30, 9), (11, 16, 34, 19), (7, 27, 29, 10), (4, 25, 23, 2), (9, 30, 28, 6), (15, 26, 22, 8), (19, 34, 21, 20), (31, 26, 34, 19), (31, 18, 22, 26), (23, 22, 18, 17), (11, 16, 15, 12), (15, 8, 0, 12), (14, 0, 8, 2), (13, 11, 36, 38), (11, 12, 35, 36), (41, 42, 39, 40), (18, 31, 40, 39)])
_uv = me_plane_001.uv_layers.new(name='UVMap')
_uv.uv.foreach_set('vector', [0.5613, 0.7262, 0.5926, 0.6943, 0.6249, 0.7025, 0.6338, 0.7262, 0.5495, 0.4395, 0.5436, 0.551, 0.5131, 0.516, 0.5171, 0.4815, 0.5171, 0.4815, 0.5131, 0.516, 0.5055, 0.5024, 0.5054, 0.4942, 0.5054, 0.4942, 0.5055, 0.5024, 0.5038, 0.4971, 0.5037, 0.4964, 0.4153, 0.0002484, 0.8962, 0.0002484, 0.8962, 0.439, 0.4153, 0.439, 0.4631, 0.4446, 0.4908, 0.4799, 0.4886, 0.5137, 0.4469, 0.5561, 0.4908, 0.4799, 0.4997, 0.4931, 0.4978, 0.5011, 0.4886, 0.5137, 0.4997, 0.4931, 0.5008, 0.4957, 0.5006, 0.4964, 0.4978, 0.5011, 0.7103, 0.6936, 0.3417, 0.6933, 0.3418, 0.6601, 0.6779, 0.6604, 0.3364, 0.8208, 0.0002485, 0.8208, 0.0002484, 0.779, 0.3364, 0.779, 0.5054, 0.4942, 0.4997, 0.4931, 0.4908, 0.4799, 0.5171, 0.4815, 0.6343, 0.7365, 0.6343, 0.6943, 0.6807, 0.6943, 0.6807, 0.7365, 0.3417, 0.7365, 0.3417, 0.6943, 0.3865, 0.6943, 0.3865, 0.7365, 0.5131, 0.516, 0.4886, 0.5137, 0.4978, 0.5011, 0.5055, 0.5024, 0.4197, 0.7365, 0.4197, 0.6943, 0.4451, 0.6943, 0.4451, 0.7365, 0.3865, 0.7365, 0.3865, 0.6943, 0.4197, 0.6943, 0.4197, 0.7365, 0.5436, 0.551, 0.4469, 0.5561, 0.4886, 0.5137, 0.5131, 0.516, 0.7024, 0.5125, 0.7024, 0.4395, 0.7446, 0.4395, 0.7446, 0.5125, 0.3417, 0.6596, 0.3417, 0.6174, 0.7103, 0.6174, 0.7103, 0.6596, 0.5038, 0.4971, 0.5006, 0.4964, 0.5008, 0.4957, 0.5037, 0.4964, 0.4456, 0.7669, 0.4456, 0.6943, 0.4878, 0.6943, 0.4878, 0.7669, 0.5055, 0.5024, 0.4978, 0.5011, 0.5006, 0.4964, 0.5038, 0.4971, 0.5171, 0.4815, 0.4908, 0.4799, 0.4631, 0.4446, 0.5495, 0.4395, 0.5037, 0.4964, 0.5008, 0.4957, 0.4997, 0.4931, 0.5054, 0.4942, 0.9998, 0.5308, 0.9576, 0.5308, 0.9576, 0.0002484, 0.9998, 0.0002484, 0.4882, 0.6943, 0.5608, 0.6943, 0.5519, 0.718, 0.5196, 0.7262, 0.6779, 0.6604, 0.7509, 0.6601, 0.7829, 0.6938, 0.7103, 0.6936, 0.8226, 0.6169, 0.3417, 0.6169, 0.3429, 0.5566, 0.8735, 0.5645, 0.4631, 0.4446, 0.4469, 0.5561, 0.3417, 0.5403, 0.4024, 0.4924, 0.6495, 0.4903, 0.7012, 0.4395, 0.7019, 0.4859, 0.6495, 0.5367, 0.9571, 0.0002484, 0.9571, 0.5308, 0.8967, 0.5311, 0.9039, 0.05031, 0.5993, 0.4978, 0.649, 0.5561, 0.5436, 0.551, 0.5495, 0.4395, 0.0002484, 0.0002485, 0.3688, 0.0002484, 0.3688, 0.439, 0.0002485, 0.439, 0.3688, 0.0002484, 0.4153, 0.0002484, 0.4153, 0.439, 0.3688, 0.439, 0.0003635, 0.4453, 0.3412, 0.4395, 0.3412, 0.4454, 0.0002484, 0.7785, 0.8173, 0.8208, 0.3364, 0.8208, 0.3364, 0.779, 0.8173, 0.779])
me_plane_001.materials.append(mat_material_001)
me_plane_001.use_remesh_preserve_volume = False
me_plane_001.use_remesh_preserve_attributes = False
me_plane_001.use_mirror_vertex_groups = False
me_plane_001.update()
me_cube_001 = bpy.data.meshes.new('Cube.001')
me_cube_001.from_pydata([(-1.101, -0.1312, -1.817), (-1.101, -0.1312, 1.724), (-1.101, 0.1312, -1.817), (-1.101, 0.1312, 1.724), (1.025, -0.1312, -1.817), (1.025, -0.1312, 1.724), (1.025, 0.1312, -1.817), (1.025, 0.1312, 1.724), (-1.101, -0.1312, 1.32), (-1.101, 0.1312, 1.32), (1.025, 0.1312, 1.32), (1.025, -0.1312, 1.32), (-1.101, 0.1312, 1.094), (1.025, 0.1312, 1.094), (1.025, -0.1312, 1.094), (-1.101, -0.1312, 1.094), (-1.101, 0.1312, -1.167), (1.025, 0.1312, -1.167), (1.025, -0.1312, -1.167), (-1.101, -0.1312, -1.167), (-1.101, -0.1312, -0.9329), (-1.101, 0.1312, -0.9329), (1.025, 0.1312, -0.9329), (1.025, -0.1312, -0.9329), (0.4999, -0.1312, 1.094), (-0.5839, -0.1312, -0.9329), (-1.101, -0.1998, 1.094), (-1.101, -0.1998, 1.32), (1.025, -0.1998, 1.32), (1.025, -0.1998, 1.094), (0.4999, -0.1998, 1.094), (1.025, -0.1998, -0.9329), (1.025, -0.1998, -1.167), (-1.101, -0.1998, -1.167), (-1.101, -0.1998, -0.9329), (-0.5839, -0.1998, -0.9329), (-1.29, -0.1312, 1.724), (-1.29, 0.1312, 1.724), (-1.29, 0.1312, 1.32), (1.197, 0.1312, 1.724), (1.197, -0.1312, 1.724), (1.197, -0.1312, 1.32), (1.197, 0.1312, 1.094), (1.197, 0.1312, 1.32), (-1.29, -0.1312, 1.094), (-1.29, -0.1312, 1.32), (-1.29, 0.1312, 1.094), (-1.29, -0.1312, -0.9329), (1.197, -0.1312, 1.094), (1.197, 0.1312, -1.817), (1.197, -0.1312, -1.817), (-1.29, -0.1312, -1.817), (-1.29, 0.1312, -1.167), (-1.29, 0.1312, -1.817), (1.197, 0.1312, -1.167), (1.197, 0.1312, -0.9329), (1.197, -0.1312, -0.9329), (1.197, -0.1312, -1.167), (-1.29, -0.1312, -1.167), (-1.29, 0.1312, -0.9329), (-1.452, -0.1312, 1.724), (-1.452, 0.1312, 1.724), (1.344, 0.1312, 1.32), (1.344, 0.1312, 1.724), (1.344, -0.1312, 1.724), (1.344, -0.1312, 1.32), (1.344, 0.1312, 1.094), (1.344, -0.1312, 1.094), (-1.452, -0.1312, 1.094), (-1.452, -0.1312, 1.32), (-1.452, 0.1312, 1.32), (-1.452, 0.1312, 1.094), (-1.452, 0.1312, -0.9329), (1.344, 0.1312, -1.817), (1.344, -0.1312, -1.167), (1.344, -0.1312, -1.817), (-1.452, -0.1312, -1.817), (-1.452, -0.1312, -1.167), (-1.452, 0.1312, -1.817), (1.344, 0.1312, -1.167), (1.344, 0.1312, -0.9329), (1.344, -0.1312, -0.9329), (-1.452, -0.1312, -0.9329), (-1.452, 0.1312, -1.167)], [], [(43, 62, 65, 41), (9, 3, 7, 10), (41, 65, 64, 40), (11, 5, 1, 8), (2, 6, 4, 0), (7, 3, 1, 5), (14, 11, 28, 29), (40, 64, 63, 39), (12, 9, 10, 13), (39, 63, 62, 43), (62, 63, 64, 65), (21, 12, 13, 22), (45, 69, 70, 38), (23, 14, 25), (4, 18, 19, 0), (38, 70, 61, 37), (2, 16, 17, 6), (37, 61, 60, 36), (19, 18, 32, 33), (36, 60, 69, 45), (16, 21, 22, 17), (69, 60, 61, 70), (25, 14, 29, 35), (20, 24, 15), (15, 24, 30, 26), (34, 33, 35), (35, 29, 30, 34), (24, 20, 34, 30), (8, 15, 26, 27), (20, 19, 33, 34), (11, 8, 27, 28), (18, 23, 31, 32), (23, 25, 35, 31), (1, 36, 45, 8), (3, 37, 36, 1), (9, 38, 37, 3), (8, 45, 38, 9), (7, 39, 43, 10), (5, 40, 39, 7), (11, 41, 40, 5), (10, 43, 41, 11), (10, 43, 42, 13), (14, 48, 41, 11), (13, 42, 48, 14), (8, 45, 44, 15), (12, 46, 38, 9), (15, 44, 46, 12), (15, 44, 47, 20), (21, 59, 46, 12), (20, 47, 59, 21), (13, 42, 55, 22), (23, 56, 48, 14), (17, 54, 49, 6), (4, 50, 57, 18), (6, 49, 50, 4), (19, 58, 51, 0), (16, 52, 58, 19), (2, 53, 52, 16), (0, 51, 53, 2), (22, 55, 54, 17), (23, 56, 55, 22), (18, 57, 56, 23), (17, 54, 57, 18), (20, 47, 58, 19), (16, 52, 59, 21), (66, 62, 65, 67), (43, 62, 66, 42), (48, 67, 65, 41), (42, 66, 67, 48), (68, 69, 70, 71), (45, 69, 68, 44), (46, 71, 70, 38), (44, 68, 71, 46), (82, 68, 71, 72), (44, 68, 82, 47), (59, 72, 71, 46), (47, 82, 72, 59), (80, 66, 67, 81), (42, 66, 80, 55), (56, 81, 67, 48), (73, 79, 74, 75), (54, 79, 73, 49), (57, 74, 79, 54), (50, 75, 74, 57), (49, 73, 75, 50), (76, 77, 83, 78), (58, 77, 76, 51), (52, 83, 77, 58), (53, 78, 83, 52), (51, 76, 78, 53), (79, 80, 81, 74), (55, 80, 79, 54), (56, 81, 80, 55), (57, 74, 81, 56), (77, 82, 72, 83), (47, 82, 77, 58), (52, 83, 72, 59), (26, 30, 28, 27), (29, 28, 30), (31, 35, 33, 32)])
_uv = me_cube_001.uv_layers.new(name='UVMap')
_uv.uv.foreach_set('vector', [0.6438, 0.5111, 0.6438, 0.4858, 0.6678, 0.4858, 0.6678, 0.5111, 0.4427, 0.09542, 0.4798, 0.09542, 0.4798, 0.4602, 0.4427, 0.4602, 0.4351, 0.5156, 0.4486, 0.5157, 0.4486, 0.585, 0.4351, 0.585, 0.4194, 0.5156, 0.4194, 0.585, 0.2247, 0.5849, 0.2247, 0.5155, 0.2842, 0.7427, 0.479, 0.7427, 0.479, 0.7877, 0.2842, 0.7877, 0.4194, 0.6301, 0.2246, 0.6299, 0.2247, 0.5849, 0.4194, 0.585, 0.6875, 0.4347, 0.6875, 0.4735, 0.6813, 0.4735, 0.6813, 0.4347, 0.4351, 0.585, 0.4486, 0.585, 0.4486, 0.6301, 0.4351, 0.6301, 0.422, 0.09542, 0.4427, 0.09542, 0.4427, 0.4602, 0.422, 0.4602, 0.4798, 0.4897, 0.4798, 0.515, 0.4427, 0.515, 0.4427, 0.4897, 0.5043, 0.4858, 0.5043, 0.5551, 0.4803, 0.5551, 0.4803, 0.4858, 0.2364, 0.09541, 0.422, 0.09542, 0.422, 0.4602, 0.2364, 0.4602, 0.6014, 0.5308, 0.5866, 0.5308, 0.5866, 0.4858, 0.6014, 0.4858, 0.8354, 0.3833, 0.8354, 0.7311, 0.688, 0.3833, 0.4194, 0.6306, 0.4194, 0.7422, 0.2247, 0.7422, 0.2247, 0.6306, 0.4427, 0.06297, 0.4427, 0.03511, 0.4798, 0.03511, 0.4798, 0.06297, 0.1554, 0.09541, 0.215, 0.09541, 0.215, 0.4602, 0.1554, 0.4602, 0.2073, 0.6299, 0.1925, 0.6299, 0.1925, 0.5849, 0.2073, 0.5849, 0.4865, 0.03511, 0.6813, 0.03511, 0.6813, 0.04687, 0.4865, 0.04687, 0.2073, 0.5849, 0.1925, 0.5849, 0.1925, 0.5155, 0.2073, 0.5155, 0.215, 0.09541, 0.2364, 0.09541, 0.2364, 0.4602, 0.215, 0.4602, 0.1554, 0.5848, 0.1925, 0.5849, 0.1925, 0.6299, 0.1554, 0.6299, 0.5388, 0.07966, 0.6862, 0.4274, 0.6813, 0.4347, 0.5339, 0.08697, 0.7202, 0.03511, 0.8668, 0.3828, 0.7202, 0.3828, 0.4865, 0.4229, 0.6332, 0.4229, 0.6332, 0.4347, 0.4865, 0.4347, 0.4865, 0.08697, 0.4865, 0.04687, 0.5339, 0.08697, 0.5339, 0.08697, 0.6813, 0.4347, 0.6332, 0.4347, 0.4865, 0.08697, 0.6282, 0.442, 0.4816, 0.09426, 0.4865, 0.08697, 0.6332, 0.4347, 0.4803, 0.4735, 0.4803, 0.4347, 0.4865, 0.4347, 0.4865, 0.4735, 0.4803, 0.08697, 0.4803, 0.04687, 0.4865, 0.04687, 0.4865, 0.08697, 0.6813, 0.4853, 0.4865, 0.4853, 0.4865, 0.4735, 0.6813, 0.4735, 0.6875, 0.04687, 0.6875, 0.08697, 0.6813, 0.08697, 0.6813, 0.04687, 0.6813, 0.09873, 0.5339, 0.09873, 0.5339, 0.08697, 0.6813, 0.08697, 0.2247, 0.5849, 0.2073, 0.5849, 0.2073, 0.5155, 0.2247, 0.5155, 0.2246, 0.6299, 0.2073, 0.6299, 0.2073, 0.5849, 0.2247, 0.5849, 0.4427, 0.09542, 0.4427, 0.06297, 0.4798, 0.06297, 0.4798, 0.09542, 0.6187, 0.5308, 0.6014, 0.5308, 0.6014, 0.4858, 0.6187, 0.4858, 0.4798, 0.4602, 0.4798, 0.4897, 0.4427, 0.4897, 0.4427, 0.4602, 0.4194, 0.585, 0.4351, 0.585, 0.4351, 0.6301, 0.4194, 0.6301, 0.4194, 0.5156, 0.4351, 0.5156, 0.4351, 0.585, 0.4194, 0.585, 0.6438, 0.5406, 0.6438, 0.5111, 0.6678, 0.5111, 0.6678, 0.5406, 0.4427, 0.4602, 0.4427, 0.4897, 0.422, 0.4897, 0.422, 0.4602, 0.5241, 0.5466, 0.5399, 0.5466, 0.5399, 0.5854, 0.5241, 0.5854, 0.6192, 0.5406, 0.6192, 0.5111, 0.6433, 0.5111, 0.6433, 0.5406, 0.6514, 0.5799, 0.6341, 0.5799, 0.6341, 0.5411, 0.6514, 0.5411, 0.422, 0.09542, 0.422, 0.06297, 0.4427, 0.06297, 0.4427, 0.09542, 0.5534, 0.4858, 0.5534, 0.5182, 0.5293, 0.5182, 0.5293, 0.4858, 0.7202, 0.3828, 0.7029, 0.3828, 0.7029, 0.03511, 0.7202, 0.03511, 0.2364, 0.09541, 0.2364, 0.06297, 0.422, 0.06297, 0.422, 0.09542, 0.5288, 0.4858, 0.5288, 0.5182, 0.5048, 0.5182, 0.5048, 0.4858, 0.422, 0.4602, 0.422, 0.4897, 0.2364, 0.4897, 0.2364, 0.4602, 0.8354, 0.3833, 0.8511, 0.3833, 0.8511, 0.7311, 0.8354, 0.7311, 0.215, 0.4602, 0.215, 0.4897, 0.1554, 0.4897, 0.1554, 0.4602, 0.4194, 0.6306, 0.4351, 0.6306, 0.4351, 0.7422, 0.4194, 0.7422, 0.479, 0.7427, 0.4947, 0.7427, 0.4947, 0.7877, 0.479, 0.7877, 0.2247, 0.7422, 0.2073, 0.7422, 0.2073, 0.6306, 0.2247, 0.6306, 0.5861, 0.5308, 0.5687, 0.5308, 0.5687, 0.4858, 0.5861, 0.4858, 0.1554, 0.09541, 0.1554, 0.06297, 0.215, 0.06297, 0.215, 0.09541, 0.2842, 0.7877, 0.2669, 0.7877, 0.2669, 0.7427, 0.2842, 0.7427, 0.2364, 0.4602, 0.2364, 0.4897, 0.215, 0.4897, 0.215, 0.4602, 0.5895, 0.5313, 0.6052, 0.5313, 0.6052, 0.5763, 0.5895, 0.5763, 0.6519, 0.5411, 0.6677, 0.5411, 0.6677, 0.5812, 0.6519, 0.5812, 0.4505, 0.5155, 0.4663, 0.5155, 0.4663, 0.5605, 0.4505, 0.5605, 0.589, 0.5714, 0.5717, 0.5714, 0.5717, 0.5313, 0.589, 0.5313, 0.215, 0.09541, 0.215, 0.06297, 0.2364, 0.06297, 0.2364, 0.09541, 0.6135, 0.5768, 0.6135, 0.6156, 0.5895, 0.6156, 0.5895, 0.5768, 0.4427, 0.4897, 0.4427, 0.515, 0.422, 0.515, 0.422, 0.4897, 0.5399, 0.5466, 0.5534, 0.5466, 0.5534, 0.5854, 0.5399, 0.5854, 0.6192, 0.5111, 0.6192, 0.4858, 0.6433, 0.4858, 0.6433, 0.5111, 0.5568, 0.6107, 0.5568, 0.5719, 0.5808, 0.5719, 0.5808, 0.6107, 0.6341, 0.5799, 0.6192, 0.5799, 0.6192, 0.5411, 0.6341, 0.5411, 0.422, 0.06297, 0.422, 0.03511, 0.4427, 0.03511, 0.4427, 0.06297, 0.5534, 0.5182, 0.5534, 0.5461, 0.5293, 0.5461, 0.5293, 0.5182, 0.8892, 0.3833, 0.8892, 0.7311, 0.8651, 0.7311, 0.8651, 0.3833, 0.7029, 0.3828, 0.688, 0.3828, 0.688, 0.03511, 0.7029, 0.03511, 0.2364, 0.06297, 0.2364, 0.03511, 0.422, 0.03511, 0.422, 0.06297, 0.5288, 0.5182, 0.5288, 0.5461, 0.5048, 0.5461, 0.5048, 0.5182, 0.8914, 0.03511, 0.8914, 0.3828, 0.8673, 0.3828, 0.8673, 0.03511, 0.422, 0.4897, 0.422, 0.515, 0.2364, 0.515, 0.2364, 0.4897, 0.8511, 0.3833, 0.8646, 0.3833, 0.8646, 0.7311, 0.8511, 0.7311, 0.5082, 0.7427, 0.5678, 0.7427, 0.5678, 0.7877, 0.5082, 0.7877, 0.215, 0.4897, 0.215, 0.515, 0.1554, 0.515, 0.1554, 0.4897, 0.4663, 0.5605, 0.4798, 0.5605, 0.4798, 0.5155, 0.4663, 0.5155, 0.4351, 0.6306, 0.4486, 0.6306, 0.4486, 0.7422, 0.4351, 0.7422, 0.4947, 0.7427, 0.5082, 0.7427, 0.5082, 0.7877, 0.4947, 0.7877, 0.2521, 0.7877, 0.1925, 0.7877, 0.1925, 0.7427, 0.2521, 0.7427, 0.2073, 0.7422, 0.1925, 0.7422, 0.1925, 0.6306, 0.2073, 0.6306, 0.5687, 0.5308, 0.5539, 0.5308, 0.5539, 0.4858, 0.5687, 0.4858, 0.1554, 0.06297, 0.1554, 0.03511, 0.215, 0.03511, 0.215, 0.06297, 0.2669, 0.7877, 0.2521, 0.7877, 0.2521, 0.7427, 0.2669, 0.7427, 0.4798, 0.561, 0.4798, 0.6011, 0.4557, 0.6011, 0.4557, 0.561, 0.2364, 0.4897, 0.2364, 0.515, 0.215, 0.515, 0.215, 0.4897, 0.6052, 0.5313, 0.6187, 0.5313, 0.6187, 0.5763, 0.6052, 0.5763, 0.6677, 0.5411, 0.6812, 0.5411, 0.6812, 0.5812, 0.6677, 0.5812, 0.4803, 0.5957, 0.4803, 0.5556, 0.5043, 0.5556, 0.5043, 0.5957, 0.5717, 0.5714, 0.5568, 0.5714, 0.5568, 0.5313, 0.5717, 0.5313, 0.215, 0.06297, 0.215, 0.03511, 0.2364, 0.03511, 0.2364, 0.06297, 0.4865, 0.4347, 0.6332, 0.4347, 0.6813, 0.4735, 0.4865, 0.4735, 0.6813, 0.4347, 0.6813, 0.4735, 0.6332, 0.4347, 0.6813, 0.08697, 0.5339, 0.08697, 0.4865, 0.04687, 0.6813, 0.04687])
me_cube_001.materials.append(mat_material)
me_cube_001.use_remesh_preserve_volume = False
me_cube_001.use_remesh_preserve_attributes = False
me_cube_001.use_mirror_vertex_groups = False
me_cube_001.update()
me_cylinder_001 = bpy.data.meshes.new('Cylinder.001')
me_cylinder_001.from_pydata([(-1.918, -0.4314, -1.61), (-2.055, -0.3745, -1.61), (-2.112, -0.2371, -1.61), (-2.055, -0.09966, -1.61), (-1.918, -0.04274, -1.61), (-1.781, -0.09966, -1.61), (-1.724, -0.2371, -1.61), (-1.781, -0.3745, -1.61), (-2.028, -0.3472, -1.667), (-1.918, -0.3928, -1.667), (-2.074, -0.2371, -1.667), (-2.028, -0.127, -1.667), (-1.918, -0.08136, -1.667), (-1.808, -0.127, -1.667), (-1.762, -0.2371, -1.667), (-1.808, -0.3472, -1.667), (-1.918, -0.2371, -1.758), (-1.918, -0.2371, -1.758), (-1.918, -0.2371, -1.758), (-1.918, -0.2371, -1.758), (-1.918, -0.2371, -1.758), (-1.918, -0.2371, -1.758), (-1.918, -0.2371, -1.758), (-1.918, -0.2371, -1.758), (-1.918, -0.4314, 1.272e-06), (-1.918, -0.4314, 1.61), (-2.055, -0.3745, 1.275e-06), (-2.055, -0.3745, 1.61), (-2.112, -0.2371, 1.277e-06), (-2.112, -0.2371, 1.61), (-2.055, -0.09966, 1.275e-06), (-2.055, -0.09966, 1.61), (-1.918, -0.04274, 1.272e-06), (-1.918, -0.04274, 1.61), (-1.781, -0.09966, 1.268e-06), (-1.781, -0.09966, 1.61), (-1.724, -0.2371, 1.267e-06), (-1.724, -0.2371, 1.61), (-1.781, -0.3745, 1.268e-06), (-1.781, -0.3745, 1.61), (-2.028, -0.3472, 1.667), (-1.918, -0.3928, 1.667), (-2.074, -0.2371, 1.667), (-2.028, -0.127, 1.667), (-1.918, -0.08136, 1.667), (-1.808, -0.127, 1.667), (-1.762, -0.2371, 1.667), (-1.808, -0.3472, 1.667), (-1.918, -0.2371, 1.758), (-1.918, -0.2371, 1.758), (-1.918, -0.2371, 1.758), (-1.918, -0.2371, 1.758), (-1.918, -0.2371, 1.758), (-1.918, -0.2371, 1.758), (-1.918, -0.2371, 1.758), (-1.918, -0.2371, 1.758), (-2.362, -0.4899, 1.279), (-2.362, -0.4159, 1.458), (-2.362, -0.2371, 1.532), (-2.362, -0.0583, 1.458), (-2.362, 0.01575, 1.279), (-2.362, -0.0583, 1.1), (-2.362, -0.2371, 1.026), (-2.362, -0.4159, 1.1), (-2.436, -0.3803, 1.422), (-2.436, -0.4397, 1.279), (-2.436, -0.2371, 1.482), (-2.436, -0.09383, 1.422), (-2.436, -0.03449, 1.279), (-2.436, -0.09383, 1.136), (-2.436, -0.2371, 1.077), (-2.436, -0.3803, 1.136), (-2.554, -0.2371, 1.279), (-2.554, -0.2371, 1.279), (-2.554, -0.2371, 1.279), (-2.554, -0.2371, 1.279), (-2.554, -0.2371, 1.279), (-2.554, -0.2371, 1.279), (-2.554, -0.2371, 1.279), (-2.554, -0.2371, 1.279), (-0.267, -0.4899, 1.279), (1.828, -0.4899, 1.279), (-0.267, -0.4159, 1.458), (1.828, -0.4159, 1.458), (-0.267, -0.2371, 1.532), (1.828, -0.2371, 1.532), (-0.267, -0.0583, 1.458), (1.828, -0.0583, 1.458), (-0.267, 0.01575, 1.279), (1.828, 0.01575, 1.279), (-0.267, -0.0583, 1.1), (1.828, -0.0583, 1.1), (-0.267, -0.2371, 1.026), (1.828, -0.2371, 1.026), (-0.267, -0.4159, 1.1), (1.828, -0.4159, 1.1), (1.902, -0.3803, 1.422), (1.902, -0.4397, 1.279), (1.902, -0.2371, 1.482), (1.902, -0.09383, 1.422), (1.902, -0.03449, 1.279), (1.902, -0.09383, 1.136), (1.902, -0.2371, 1.077), (1.902, -0.3803, 1.136), (2.02, -0.2371, 1.279), (2.02, -0.2371, 1.279), (2.02, -0.2371, 1.279), (2.02, -0.2371, 1.279), (2.02, -0.2371, 1.279), (2.02, -0.2371, 1.279), (2.02, -0.2371, 1.279), (2.02, -0.2371, 1.279), (-2.362, -0.4899, -1.268), (-2.362, -0.4159, -1.09), (-2.362, -0.2371, -1.016), (-2.362, -0.0583, -1.09), (-2.362, 0.01575, -1.268), (-2.362, -0.0583, -1.447), (-2.362, -0.2371, -1.521), (-2.362, -0.4159, -1.447), (-2.436, -0.3803, -1.125), (-2.436, -0.4397, -1.268), (-2.436, -0.2371, -1.066), (-2.436, -0.09383, -1.125), (-2.436, -0.03449, -1.268), (-2.436, -0.09383, -1.412), (-2.436, -0.2371, -1.471), (-2.436, -0.3803, -1.412), (-2.554, -0.2371, -1.268), (-2.554, -0.2371, -1.268), (-2.554, -0.2371, -1.268), (-2.554, -0.2371, -1.268), (-2.554, -0.2371, -1.268), (-2.554, -0.2371, -1.268), (-2.554, -0.2371, -1.268), (-2.554, -0.2371, -1.268), (-0.267, -0.4899, -1.268), (1.828, -0.4899, -1.268), (-0.267, -0.4159, -1.09), (1.828, -0.4159, -1.09), (-0.267, -0.2371, -1.016), (1.828, -0.2371, -1.016), (-0.267, -0.0583, -1.09), (1.828, -0.0583, -1.09), (-0.267, 0.01575, -1.268), (1.828, 0.01575, -1.268), (-0.267, -0.0583, -1.447), (1.828, -0.0583, -1.447), (-0.267, -0.2371, -1.521), (1.828, -0.2371, -1.521), (-0.267, -0.4159, -1.447), (1.828, -0.4159, -1.447), (1.902, -0.3803, -1.125), (1.902, -0.4397, -1.268), (1.902, -0.2371, -1.066), (1.902, -0.09383, -1.125), (1.902, -0.03449, -1.268), (1.902, -0.09383, -1.412), (1.902, -0.2371, -1.471), (1.902, -0.3803, -1.412), (2.02, -0.2371, -1.268), (2.02, -0.2371, -1.268), (2.02, -0.2371, -1.268), (2.02, -0.2371, -1.268), (2.02, -0.2371, -1.268), (2.02, -0.2371, -1.268), (2.02, -0.2371, -1.268), (2.02, -0.2371, -1.268)], [], [(24, 0, 1, 26), (26, 1, 2, 28), (28, 2, 3, 30), (30, 3, 4, 32), (32, 4, 5, 34), (34, 5, 6, 36), (2, 1, 8, 10), (36, 6, 7, 38), (38, 7, 0, 24), (14, 13, 21, 22), (5, 4, 12, 13), (0, 7, 15, 9), (1, 0, 9, 8), (3, 2, 10, 11), (6, 5, 13, 14), (4, 3, 11, 12), (7, 6, 14, 15), (16, 17, 23, 22, 21, 20, 19, 18), (12, 11, 19, 20), (10, 8, 16, 18), (15, 14, 22, 23), (13, 12, 20, 21), (11, 10, 18, 19), (8, 9, 17, 16), (9, 15, 23, 17), (24, 26, 27, 25), (26, 28, 29, 27), (28, 30, 31, 29), (30, 32, 33, 31), (32, 34, 35, 33), (34, 36, 37, 35), (29, 42, 40, 27), (36, 38, 39, 37), (38, 24, 25, 39), (46, 54, 53, 45), (35, 45, 44, 33), (25, 41, 47, 39), (27, 40, 41, 25), (31, 43, 42, 29), (37, 46, 45, 35), (33, 44, 43, 31), (39, 47, 46, 37), (48, 50, 51, 52, 53, 54, 55, 49), (44, 52, 51, 43), (42, 50, 48, 40), (47, 55, 54, 46), (45, 53, 52, 44), (43, 51, 50, 42), (40, 48, 49, 41), (41, 49, 55, 47), (80, 56, 57, 82), (82, 57, 58, 84), (84, 58, 59, 86), (86, 59, 60, 88), (88, 60, 61, 90), (90, 61, 62, 92), (58, 57, 64, 66), (92, 62, 63, 94), (94, 63, 56, 80), (70, 69, 77, 78), (61, 60, 68, 69), (56, 63, 71, 65), (57, 56, 65, 64), (59, 58, 66, 67), (62, 61, 69, 70), (60, 59, 67, 68), (63, 62, 70, 71), (72, 73, 79, 78, 77, 76, 75, 74), (68, 67, 75, 76), (66, 64, 72, 74), (71, 70, 78, 79), (69, 68, 76, 77), (67, 66, 74, 75), (64, 65, 73, 72), (65, 71, 79, 73), (80, 82, 83, 81), (82, 84, 85, 83), (84, 86, 87, 85), (86, 88, 89, 87), (88, 90, 91, 89), (90, 92, 93, 91), (85, 98, 96, 83), (92, 94, 95, 93), (94, 80, 81, 95), (102, 110, 109, 101), (91, 101, 100, 89), (81, 97, 103, 95), (83, 96, 97, 81), (87, 99, 98, 85), (93, 102, 101, 91), (89, 100, 99, 87), (95, 103, 102, 93), (104, 106, 107, 108, 109, 110, 111, 105), (100, 108, 107, 99), (98, 106, 104, 96), (103, 111, 110, 102), (101, 109, 108, 100), (99, 107, 106, 98), (96, 104, 105, 97), (97, 105, 111, 103), (136, 112, 113, 138), (138, 113, 114, 140), (140, 114, 115, 142), (142, 115, 116, 144), (144, 116, 117, 146), (146, 117, 118, 148), (114, 113, 120, 122), (148, 118, 119, 150), (150, 119, 112, 136), (126, 125, 133, 134), (117, 116, 124, 125), (112, 119, 127, 121), (113, 112, 121, 120), (115, 114, 122, 123), (118, 117, 125, 126), (116, 115, 123, 124), (119, 118, 126, 127), (128, 129, 135, 134, 133, 132, 131, 130), (124, 123, 131, 132), (122, 120, 128, 130), (127, 126, 134, 135), (125, 124, 132, 133), (123, 122, 130, 131), (120, 121, 129, 128), (121, 127, 135, 129), (136, 138, 139, 137), (138, 140, 141, 139), (140, 142, 143, 141), (142, 144, 145, 143), (144, 146, 147, 145), (146, 148, 149, 147), (141, 154, 152, 139), (148, 150, 151, 149), (150, 136, 137, 151), (158, 166, 165, 157), (147, 157, 156, 145), (137, 153, 159, 151), (139, 152, 153, 137), (143, 155, 154, 141), (149, 158, 157, 147), (145, 156, 155, 143), (151, 159, 158, 149), (160, 162, 163, 164, 165, 166, 167, 161), (156, 164, 163, 155), (154, 162, 160, 152), (159, 167, 166, 158), (157, 165, 164, 156), (155, 163, 162, 154), (152, 160, 161, 153), (153, 161, 167, 159)])
_uv = me_cylinder_001.uv_layers.new(name='UVMap')
_uv.uv.foreach_set('vector', [0.7788, 0.2993, 0.7788, 0.0001885, 0.8064, 0.0001885, 0.8064, 0.2993, 0.8064, 0.2993, 0.8064, 0.0001885, 0.8341, 0.0001885, 0.8341, 0.2993, 0.8341, 0.2993, 0.8341, 0.0001885, 0.8617, 0.0001885, 0.8617, 0.2993, 0.8617, 0.2993, 0.8617, 0.0001885, 0.8893, 0.0001884, 0.8893, 0.2993, 0.8893, 0.2993, 0.8893, 0.0001884, 0.9169, 0.0001883, 0.9169, 0.2993, 0.9169, 0.2993, 0.9169, 0.0001883, 0.9446, 0.0001883, 0.9446, 0.2993, 0.5209, 0.6535, 0.4979, 0.6316, 0.5104, 0.6263, 0.526, 0.6411, 0.9446, 0.2993, 0.9446, 0.0001883, 0.9722, 0.0001882, 0.9722, 0.2993, 0.9722, 0.2993, 0.9722, 0.0001882, 0.9998, 0.000188, 0.9998, 0.2993, 0.547, 0.5884, 0.5629, 0.6033, 0.5358, 0.6148, 0.5361, 0.6155, 0.5755, 0.598, 0.5771, 0.6309, 0.5637, 0.6253, 0.5629, 0.6033, 0.4963, 0.5987, 0.5202, 0.576, 0.5252, 0.5887, 0.5096, 0.6043, 0.4979, 0.6316, 0.4963, 0.5987, 0.5096, 0.6043, 0.5104, 0.6263, 0.553, 0.6536, 0.5209, 0.6535, 0.526, 0.6411, 0.5481, 0.6409, 0.5522, 0.576, 0.5755, 0.598, 0.5629, 0.6033, 0.547, 0.5884, 0.5771, 0.6309, 0.553, 0.6536, 0.5481, 0.6409, 0.5637, 0.6253, 0.5202, 0.576, 0.5522, 0.576, 0.547, 0.5884, 0.5252, 0.5887, 0.5376, 0.6148, 0.5374, 0.6156, 0.5367, 0.6158, 0.5361, 0.6155, 0.5358, 0.6148, 0.536, 0.6138, 0.5365, 0.6134, 0.5369, 0.6146, 0.5637, 0.6253, 0.5481, 0.6409, 0.5365, 0.6134, 0.536, 0.6138, 0.526, 0.6411, 0.5104, 0.6263, 0.5376, 0.6148, 0.5369, 0.6146, 0.5252, 0.5887, 0.547, 0.5884, 0.5361, 0.6155, 0.5367, 0.6158, 0.5629, 0.6033, 0.5637, 0.6253, 0.536, 0.6138, 0.5358, 0.6148, 0.5481, 0.6409, 0.526, 0.6411, 0.5369, 0.6146, 0.5365, 0.6134, 0.5104, 0.6263, 0.5096, 0.6043, 0.5374, 0.6156, 0.5376, 0.6148, 0.5096, 0.6043, 0.5252, 0.5887, 0.5367, 0.6158, 0.5374, 0.6156, 0.7788, 0.2993, 0.8064, 0.2993, 0.8064, 0.5984, 0.7788, 0.5984, 0.8064, 0.2993, 0.8341, 0.2993, 0.8341, 0.5984, 0.8064, 0.5984, 0.8341, 0.2993, 0.8617, 0.2993, 0.8617, 0.5984, 0.8341, 0.5984, 0.8617, 0.2993, 0.8893, 0.2993, 0.8893, 0.5984, 0.8617, 0.5984, 0.8893, 0.2993, 0.9169, 0.2993, 0.9169, 0.5984, 0.8893, 0.5984, 0.9169, 0.2993, 0.9446, 0.2993, 0.9446, 0.5984, 0.9169, 0.5984, 0.4151, 0.5988, 0.4287, 0.6039, 0.4293, 0.626, 0.4169, 0.6317, 0.9446, 0.2993, 0.9722, 0.2993, 0.9722, 0.5984, 0.9446, 0.5984, 0.9722, 0.2993, 0.9998, 0.2993, 0.9998, 0.5984, 0.9722, 0.5984, 0.4823, 0.6259, 0.4544, 0.6148, 0.4548, 0.6155, 0.4819, 0.6038, 0.4943, 0.598, 0.4819, 0.6038, 0.4662, 0.5885, 0.471, 0.576, 0.4402, 0.6537, 0.445, 0.6412, 0.4665, 0.6413, 0.4719, 0.6538, 0.4169, 0.6317, 0.4293, 0.626, 0.445, 0.6412, 0.4402, 0.6537, 0.439, 0.576, 0.4444, 0.5885, 0.4287, 0.6039, 0.4151, 0.5988, 0.4959, 0.631, 0.4823, 0.6259, 0.4819, 0.6038, 0.4943, 0.598, 0.471, 0.576, 0.4662, 0.5885, 0.4444, 0.5885, 0.439, 0.576, 0.4719, 0.6538, 0.4665, 0.6413, 0.4823, 0.6259, 0.4959, 0.631, 0.4563, 0.6142, 0.4566, 0.6147, 0.4563, 0.6155, 0.4555, 0.6158, 0.4548, 0.6155, 0.4544, 0.6148, 0.4546, 0.614, 0.4556, 0.6146, 0.4662, 0.5885, 0.4555, 0.6158, 0.4563, 0.6155, 0.4444, 0.5885, 0.4287, 0.6039, 0.4566, 0.6147, 0.4563, 0.6142, 0.4293, 0.626, 0.4665, 0.6413, 0.4546, 0.614, 0.4544, 0.6148, 0.4823, 0.6259, 0.4819, 0.6038, 0.4548, 0.6155, 0.4555, 0.6158, 0.4662, 0.5885, 0.4444, 0.5885, 0.4563, 0.6155, 0.4566, 0.6147, 0.4287, 0.6039, 0.4293, 0.626, 0.4563, 0.6142, 0.4556, 0.6146, 0.445, 0.6412, 0.445, 0.6412, 0.4556, 0.6146, 0.4546, 0.614, 0.4665, 0.6413, 0.3893, 0.5396, 0.000188, 0.5396, 0.000188, 0.5037, 0.3893, 0.5037, 0.3893, 0.5037, 0.000188, 0.5037, 0.000188, 0.4678, 0.3893, 0.4678, 0.3893, 0.4678, 0.000188, 0.4678, 0.000188, 0.4318, 0.3893, 0.4318, 0.3893, 0.4318, 0.000188, 0.4318, 0.000188, 0.3959, 0.3893, 0.3959, 0.3893, 0.3959, 0.000188, 0.3959, 0.000188, 0.36, 0.3893, 0.36, 0.3893, 0.36, 0.000188, 0.36, 0.000188, 0.324, 0.3893, 0.324, 0.03217, 0.6766, 0.002393, 0.648, 0.01873, 0.6411, 0.03893, 0.6605, 0.3893, 0.324, 0.000188, 0.324, 0.0001881, 0.2881, 0.3893, 0.2881, 0.3893, 0.5756, 0.000188, 0.5756, 0.000188, 0.5396, 0.3893, 0.5396, 0.06661, 0.5921, 0.08716, 0.6116, 0.05181, 0.6263, 0.05223, 0.6273, 0.1035, 0.6047, 0.1054, 0.6476, 0.08811, 0.6402, 0.08716, 0.6116, 0.000188, 0.6052, 0.03165, 0.576, 0.03831, 0.5924, 0.01778, 0.6124, 0.002393, 0.648, 0.000188, 0.6052, 0.01778, 0.6124, 0.01873, 0.6411, 0.07399, 0.677, 0.03217, 0.6766, 0.03893, 0.6605, 0.06761, 0.6603, 0.07336, 0.576, 0.1035, 0.6047, 0.08716, 0.6116, 0.06661, 0.5921, 0.1054, 0.6476, 0.07399, 0.677, 0.06761, 0.6603, 0.08811, 0.6402, 0.03165, 0.576, 0.07336, 0.576, 0.06661, 0.5921, 0.03831, 0.5924, 0.05417, 0.6264, 0.05388, 0.6274, 0.05308, 0.6276, 0.05223, 0.6273, 0.05181, 0.6263, 0.05214, 0.625, 0.05273, 0.6245, 0.05321, 0.6261, 0.08811, 0.6402, 0.06761, 0.6603, 0.05273, 0.6245, 0.05214, 0.625, 0.03893, 0.6605, 0.01873, 0.6411, 0.05417, 0.6264, 0.05321, 0.6261, 0.03831, 0.5924, 0.06661, 0.5921, 0.05223, 0.6273, 0.05308, 0.6276, 0.08716, 0.6116, 0.08811, 0.6402, 0.05214, 0.625, 0.05181, 0.6263, 0.06761, 0.6603, 0.03893, 0.6605, 0.05321, 0.6261, 0.05273, 0.6245, 0.01873, 0.6411, 0.01778, 0.6124, 0.05388, 0.6274, 0.05417, 0.6264, 0.01778, 0.6124, 0.03831, 0.5924, 0.05308, 0.6276, 0.05388, 0.6274, 0.3893, 0.5396, 0.3893, 0.5037, 0.7784, 0.5037, 0.7784, 0.5396, 0.3893, 0.5037, 0.3893, 0.4678, 0.7784, 0.4678, 0.7784, 0.5037, 0.3893, 0.4678, 0.3893, 0.4318, 0.7784, 0.4318, 0.7784, 0.4678, 0.3893, 0.4318, 0.3893, 0.3959, 0.7784, 0.3959, 0.7784, 0.4318, 0.3893, 0.3959, 0.3893, 0.36, 0.7784, 0.36, 0.7784, 0.3959, 0.3893, 0.36, 0.3893, 0.324, 0.7784, 0.324, 0.7784, 0.36, 0.2412, 0.6806, 0.2481, 0.6633, 0.2767, 0.6625, 0.2841, 0.6787, 0.3893, 0.324, 0.3893, 0.2881, 0.7784, 0.2881, 0.7784, 0.324, 0.3893, 0.5756, 0.3893, 0.5396, 0.7784, 0.5396, 0.7784, 0.5756, 0.2766, 0.5935, 0.2622, 0.6298, 0.2631, 0.6293, 0.2479, 0.5941, 0.2404, 0.5779, 0.2479, 0.5941, 0.228, 0.6145, 0.2117, 0.6081, 0.3129, 0.6487, 0.2967, 0.6421, 0.2966, 0.6142, 0.3129, 0.6074, 0.2841, 0.6787, 0.2767, 0.6625, 0.2967, 0.6421, 0.3129, 0.6487, 0.2114, 0.6498, 0.2279, 0.643, 0.2481, 0.6633, 0.2412, 0.6806, 0.2834, 0.576, 0.2766, 0.5935, 0.2479, 0.5941, 0.2404, 0.5779, 0.2117, 0.6081, 0.228, 0.6145, 0.2279, 0.643, 0.2114, 0.6498, 0.3129, 0.6074, 0.2966, 0.6142, 0.2766, 0.5935, 0.2834, 0.576, 0.2614, 0.6273, 0.262, 0.627, 0.2631, 0.6274, 0.2635, 0.6284, 0.2631, 0.6293, 0.2622, 0.6298, 0.2612, 0.6296, 0.262, 0.6283, 0.228, 0.6145, 0.2635, 0.6284, 0.2631, 0.6274, 0.2279, 0.643, 0.2481, 0.6633, 0.262, 0.627, 0.2614, 0.6273, 0.2767, 0.6625, 0.2966, 0.6142, 0.2612, 0.6296, 0.2622, 0.6298, 0.2766, 0.5935, 0.2479, 0.5941, 0.2631, 0.6293, 0.2635, 0.6284, 0.228, 0.6145, 0.2279, 0.643, 0.2631, 0.6274, 0.262, 0.627, 0.2481, 0.6633, 0.2767, 0.6625, 0.2614, 0.6273, 0.262, 0.6283, 0.2967, 0.6421, 0.2967, 0.6421, 0.262, 0.6283, 0.2612, 0.6296, 0.2966, 0.6142, 0.3893, 0.07207, 0.0001881, 0.07207, 0.0001881, 0.03613, 0.3893, 0.03613, 0.3893, 0.03613, 0.0001881, 0.03613, 0.0001881, 0.000188, 0.3893, 0.0001884, 0.3893, 0.2877, 0.000188, 0.2877, 0.000188, 0.2518, 0.3893, 0.2518, 0.3893, 0.2518, 0.000188, 0.2518, 0.000188, 0.2158, 0.3893, 0.2158, 0.3893, 0.2158, 0.000188, 0.2158, 0.000188, 0.1799, 0.3893, 0.1799, 0.3893, 0.1799, 0.000188, 0.1799, 0.000188, 0.1439, 0.3893, 0.1439, 0.1378, 0.6766, 0.108, 0.648, 0.1243, 0.6411, 0.1445, 0.6605, 0.3893, 0.1439, 0.000188, 0.1439, 0.000188, 0.108, 0.3893, 0.108, 0.3893, 0.108, 0.000188, 0.108, 0.0001881, 0.07207, 0.3893, 0.07207, 0.1722, 0.5921, 0.1928, 0.6116, 0.1574, 0.6263, 0.1578, 0.6273, 0.2091, 0.6047, 0.211, 0.6476, 0.1937, 0.6402, 0.1928, 0.6116, 0.1058, 0.6052, 0.1373, 0.576, 0.1439, 0.5924, 0.1234, 0.6124, 0.108, 0.648, 0.1058, 0.6052, 0.1234, 0.6124, 0.1243, 0.6411, 0.1796, 0.677, 0.1378, 0.6766, 0.1445, 0.6605, 0.1732, 0.6603, 0.179, 0.576, 0.2091, 0.6047, 0.1928, 0.6116, 0.1722, 0.5921, 0.211, 0.6476, 0.1796, 0.677, 0.1732, 0.6603, 0.1937, 0.6402, 0.1373, 0.576, 0.179, 0.576, 0.1722, 0.5921, 0.1439, 0.5924, 0.1598, 0.6264, 0.1595, 0.6274, 0.1587, 0.6276, 0.1578, 0.6273, 0.1574, 0.6263, 0.1577, 0.625, 0.1583, 0.6245, 0.1588, 0.6261, 0.1937, 0.6402, 0.1732, 0.6603, 0.1583, 0.6245, 0.1577, 0.625, 0.1445, 0.6605, 0.1243, 0.6411, 0.1598, 0.6264, 0.1588, 0.6261, 0.1439, 0.5924, 0.1722, 0.5921, 0.1578, 0.6273, 0.1587, 0.6276, 0.1928, 0.6116, 0.1937, 0.6402, 0.1577, 0.625, 0.1574, 0.6263, 0.1732, 0.6603, 0.1445, 0.6605, 0.1588, 0.6261, 0.1583, 0.6245, 0.1243, 0.6411, 0.1234, 0.6124, 0.1595, 0.6274, 0.1598, 0.6264, 0.1234, 0.6124, 0.1439, 0.5924, 0.1587, 0.6276, 0.1595, 0.6274, 0.3893, 0.07207, 0.3893, 0.03613, 0.7784, 0.03613, 0.7784, 0.07207, 0.3893, 0.03613, 0.3893, 0.0001884, 0.7784, 0.0001886, 0.7784, 0.03613, 0.3893, 0.2877, 0.3893, 0.2518, 0.7784, 0.2518, 0.7784, 0.2877, 0.3893, 0.2518, 0.3893, 0.2158, 0.7784, 0.2158, 0.7784, 0.2518, 0.3893, 0.2158, 0.3893, 0.1799, 0.7784, 0.1799, 0.7784, 0.2158, 0.3893, 0.1799, 0.3893, 0.1439, 0.7784, 0.1439, 0.7784, 0.1799, 0.343, 0.6806, 0.3499, 0.6633, 0.3786, 0.6625, 0.3859, 0.6787, 0.3893, 0.1439, 0.3893, 0.108, 0.7784, 0.108, 0.7784, 0.1439, 0.3893, 0.108, 0.3893, 0.07207, 0.7784, 0.07207, 0.7784, 0.108, 0.3785, 0.5935, 0.3641, 0.6298, 0.365, 0.6293, 0.3498, 0.5941, 0.3423, 0.5779, 0.3498, 0.5941, 0.3299, 0.6145, 0.3135, 0.6081, 0.4147, 0.6487, 0.3985, 0.6421, 0.3985, 0.6142, 0.4147, 0.6074, 0.3859, 0.6787, 0.3786, 0.6625, 0.3985, 0.6421, 0.4147, 0.6487, 0.3133, 0.6498, 0.3297, 0.643, 0.3499, 0.6633, 0.343, 0.6806, 0.3853, 0.576, 0.3785, 0.5935, 0.3498, 0.5941, 0.3423, 0.5779, 0.3135, 0.6081, 0.3299, 0.6145, 0.3297, 0.643, 0.3133, 0.6498, 0.4147, 0.6074, 0.3985, 0.6142, 0.3785, 0.5935, 0.3853, 0.576, 0.3633, 0.6273, 0.3639, 0.627, 0.3649, 0.6274, 0.3653, 0.6284, 0.365, 0.6293, 0.3641, 0.6298, 0.3631, 0.6296, 0.3638, 0.6283, 0.3299, 0.6145, 0.3653, 0.6284, 0.3649, 0.6274, 0.3297, 0.643, 0.3499, 0.6633, 0.3639, 0.627, 0.3633, 0.6273, 0.3786, 0.6625, 0.3985, 0.6142, 0.3631, 0.6296, 0.3641, 0.6298, 0.3785, 0.5935, 0.3498, 0.5941, 0.365, 0.6293, 0.3653, 0.6284, 0.3299, 0.6145, 0.3297, 0.643, 0.3649, 0.6274, 0.3639, 0.627, 0.3499, 0.6633, 0.3786, 0.6625, 0.3633, 0.6273, 0.3638, 0.6283, 0.3985, 0.6421, 0.3985, 0.6421, 0.3638, 0.6283, 0.3631, 0.6296, 0.3985, 0.6142])
me_cylinder_001.use_remesh_preserve_volume = False
me_cylinder_001.use_remesh_preserve_attributes = False
me_cylinder_001.use_mirror_vertex_groups = False
me_cylinder_001.update()
me_cube_000 = bpy.data.meshes.new('Cube.000')
me_cube_000.from_pydata([(-1.101, -0.1312, -1.817), (-1.101, -0.1312, 1.724), (-1.101, 0.1312, -1.817), (-1.101, 0.1312, 1.724), (1.025, -0.1312, -1.817), (1.025, -0.1312, 1.724), (1.025, 0.1312, -1.817), (1.025, 0.1312, 1.724), (-1.101, -0.1312, 1.32), (-1.101, 0.1312, 1.32), (1.025, 0.1312, 1.32), (1.025, -0.1312, 1.32), (-1.101, 0.1312, 1.094), (1.025, 0.1312, 1.094), (1.025, -0.1312, 1.094), (-1.101, -0.1312, 1.094), (-1.101, 0.1312, -1.167), (1.025, 0.1312, -1.167), (1.025, -0.1312, -1.167), (-1.101, -0.1312, -1.167), (-1.101, -0.1312, -0.9329), (-1.101, 0.1312, -0.9329), (1.025, 0.1312, -0.9329), (1.025, -0.1312, -0.9329), (0.4999, -0.1312, 1.094), (-0.5839, -0.1312, -0.9329), (-1.101, -0.1998, 1.094), (-1.101, -0.1998, 1.32), (1.025, -0.1998, 1.32), (1.025, -0.1998, 1.094), (0.4999, -0.1998, 1.094), (1.025, -0.1998, -0.9329), (1.025, -0.1998, -1.167), (-1.101, -0.1998, -1.167), (-1.101, -0.1998, -0.9329), (-0.5839, -0.1998, -0.9329), (-1.29, -0.1312, 1.32), (-1.29, -0.1312, 1.724), (-1.29, 0.1312, 1.724), (-1.29, 0.1312, 1.32), (1.197, 0.1312, 1.32), (1.197, 0.1312, 1.724), (1.197, -0.1312, 1.724), (1.197, -0.1312, 1.32), (1.197, 0.1312, 1.094), (1.197, 0.1312, 1.32), (1.197, -0.1312, 1.32), (1.197, -0.1312, 1.094), (-1.29, -0.1312, 1.094), (-1.29, -0.1312, 1.32), (-1.29, 0.1312, 1.32), (-1.29, 0.1312, 1.094), (-1.29, -0.1312, -0.9329), (-1.29, -0.1312, 1.094), (-1.29, 0.1312, 1.094), (-1.29, 0.1312, -0.9329), (1.197, 0.1312, -0.9329), (1.197, 0.1312, 1.094), (1.197, -0.1312, 1.094), (1.197, -0.1312, -0.9329), (1.197, 0.1312, -1.817), (1.197, 0.1312, -1.167), (1.197, -0.1312, -1.167), (1.197, -0.1312, -1.817), (-1.29, -0.1312, -1.817), (-1.29, -0.1312, -1.167), (-1.29, 0.1312, -1.167), (-1.29, 0.1312, -1.817), (1.197, 0.1312, -1.167), (1.197, 0.1312, -0.9329), (1.197, -0.1312, -0.9329), (1.197, -0.1312, -1.167), (-1.29, -0.1312, -1.167), (-1.29, -0.1312, -0.9329), (-1.29, 0.1312, -0.9329), (-1.29, 0.1312, -1.167), (-1.452, -0.1312, 1.32), (-1.452, -0.1312, 1.724), (-1.452, 0.1312, 1.724), (-1.452, 0.1312, 1.32), (1.344, 0.1312, 1.32), (1.344, 0.1312, 1.724), (1.344, -0.1312, 1.724), (1.344, -0.1312, 1.32), (1.344, 0.1312, 1.094), (1.344, 0.1312, 1.32), (1.344, -0.1312, 1.32), (1.344, -0.1312, 1.094), (-1.452, -0.1312, 1.094), (-1.452, -0.1312, 1.32), (-1.452, 0.1312, 1.32), (-1.452, 0.1312, 1.094), (-1.452, -0.1312, -0.9329), (-1.452, -0.1312, 1.094), (-1.452, 0.1312, 1.094), (-1.452, 0.1312, -0.9329), (1.344, 0.1312, -0.9329), (1.344, 0.1312, 1.094), (1.344, -0.1312, 1.094), (1.344, -0.1312, -0.9329), (1.344, 0.1312, -1.817), (1.344, 0.1312, -1.167), (1.344, -0.1312, -1.167), (1.344, -0.1312, -1.817), (-1.452, -0.1312, -1.817), (-1.452, -0.1312, -1.167), (-1.452, 0.1312, -1.167), (-1.452, 0.1312, -1.817), (1.344, 0.1312, -1.167), (1.344, 0.1312, -0.9329), (1.344, -0.1312, -0.9329), (1.344, -0.1312, -1.167), (-1.452, -0.1312, -1.167), (-1.452, -0.1312, -0.9329), (-1.452, 0.1312, -0.9329), (-1.452, 0.1312, -1.167)], [], [(40, 80, 83, 43), (9, 3, 7, 10), (43, 83, 82, 42), (11, 5, 1, 8), (2, 6, 4, 0), (7, 3, 1, 5), (14, 11, 28, 29), (42, 82, 81, 41), (12, 9, 10, 13), (41, 81, 80, 40), (80, 81, 82, 83), (21, 12, 13, 22), (36, 76, 79, 39), (23, 14, 25), (4, 18, 19, 0), (39, 79, 78, 38), (2, 16, 17, 6), (38, 78, 77, 37), (19, 18, 32, 33), (37, 77, 76, 36), (16, 21, 22, 17), (76, 77, 78, 79), (25, 14, 29, 35), (20, 24, 15), (15, 24, 30, 26), (34, 33, 35), (35, 29, 30, 34), (24, 20, 34, 30), (8, 15, 26, 27), (20, 19, 33, 34), (11, 8, 27, 28), (18, 23, 31, 32), (23, 25, 35, 31), (1, 37, 36, 8), (3, 38, 37, 1), (9, 39, 38, 3), (8, 36, 39, 9), (7, 41, 40, 10), (5, 42, 41, 7), (11, 43, 42, 5), (10, 40, 43, 11), (10, 45, 44, 13), (11, 46, 45, 10), (14, 47, 46, 11), (13, 44, 47, 14), (8, 49, 48, 15), (9, 50, 49, 8), (12, 51, 50, 9), (15, 48, 51, 12), (15, 53, 52, 20), (12, 54, 53, 15), (21, 55, 54, 12), (20, 52, 55, 21), (13, 57, 56, 22), (14, 58, 57, 13), (23, 59, 58, 14), (22, 56, 59, 23), (17, 61, 60, 6), (18, 62, 61, 17), (4, 63, 62, 18), (6, 60, 63, 4), (19, 65, 64, 0), (16, 66, 65, 19), (2, 67, 66, 16), (0, 64, 67, 2), (22, 69, 68, 17), (23, 70, 69, 22), (18, 71, 70, 23), (17, 68, 71, 18), (20, 73, 72, 19), (21, 74, 73, 20), (16, 75, 74, 21), (19, 72, 75, 16), (84, 85, 86, 87), (45, 85, 84, 44), (46, 86, 85, 45), (47, 87, 86, 46), (44, 84, 87, 47), (88, 89, 90, 91), (49, 89, 88, 48), (50, 90, 89, 49), (51, 91, 90, 50), (48, 88, 91, 51), (92, 93, 94, 95), (53, 93, 92, 52), (54, 94, 93, 53), (55, 95, 94, 54), (52, 92, 95, 55), (96, 97, 98, 99), (57, 97, 96, 56), (58, 98, 97, 57), (59, 99, 98, 58), (56, 96, 99, 59), (100, 101, 102, 103), (61, 101, 100, 60), (62, 102, 101, 61), (63, 103, 102, 62), (60, 100, 103, 63), (104, 105, 106, 107), (65, 105, 104, 64), (66, 106, 105, 65), (67, 107, 106, 66), (64, 104, 107, 67), (108, 109, 110, 111), (69, 109, 108, 68), (70, 110, 109, 69), (71, 111, 110, 70), (68, 108, 111, 71), (112, 113, 114, 115), (73, 113, 112, 72), (74, 114, 113, 73), (75, 115, 114, 74), (72, 112, 115, 75), (26, 30, 28, 27), (29, 28, 30), (31, 35, 33, 32)])
me_cube_000.use_remesh_preserve_volume = False
me_cube_000.use_remesh_preserve_attributes = False
me_cube_000.use_mirror_vertex_groups = False
me_cube_000.update()
me_plane = bpy.data.meshes.new('Plane')
me_plane.from_pydata([(0.0, 1.826, -1.235e-07), (3.595, -1.853, 5.145e-08), (0.0, 2.615, -7.06e-08), (4.005, -1.608, 1.14e-07), (0.1972, 2.813, -5.263e-08), (0.6095, 2.308, 4.689e-07), (0.4494, 2.991, -3.651e-08), (0.7886, 2.544, 4.903e-07), (0.396, 2.198, -5.235e-08), (0.677, 2.97, -2.847e-08), (0.7263, 2.918, 5.342e-07), (3.314, -1.565, 3.777e-08), (3.022, -1.266, 2.357e-08), (0.0, -1.565, 3.777e-08), (0.0, -1.266, 2.357e-08), (0.0, 0.2797, -4.998e-08), (0.0, 2.221, -9.706e-08), (3.679, -1.264, 9.896e-08), (3.966, -1.567, 1.122e-07), (2.384e-07, 2.221, -0.3793), (2.384e-07, 1.826, -0.3793), (3.314, -1.565, -0.3793), (3.595, -1.853, -0.3793), (4.005, -1.608, -0.3793), (0.396, 2.198, -0.3793), (2.384e-07, 2.615, -0.3793), (0.6095, 2.308, -0.3793), (0.1972, 2.813, -0.3793), (3.679, -1.264, -0.3793), (0.7886, 2.544, -0.3793), (0.4494, 2.991, -0.3793), (0.7263, 2.918, -0.3793), (0.677, 2.97, -0.3793), (3.022, -1.266, -0.3793), (2.384e-07, -1.266, -0.3793), (2.384e-07, -1.565, -0.3793), (2.384e-07, 0.2797, -0.3793), (3.966, -1.567, -0.3793)], [], [(0, 16, 2, 8, 17, 18, 3, 1, 11, 12), (2, 4, 5, 8), (4, 6, 7, 5), (6, 9, 10, 7), (11, 13, 14, 12), (14, 15, 0, 12), (20, 33, 21, 22, 23, 37, 28, 24, 25, 19), (25, 24, 26, 27), (27, 26, 29, 30), (30, 29, 31, 32), (21, 33, 34, 35), (34, 33, 20, 36), (2, 16, 19, 25), (16, 0, 20, 19), (6, 4, 27, 30), (18, 17, 28, 37), (11, 1, 22, 21), (14, 13, 35, 34), (5, 7, 29, 26), (3, 18, 37, 23), (1, 3, 23, 22), (8, 5, 26, 24), (12, 17, 28, 33), (13, 11, 21, 35), (10, 9, 32, 31), (11, 18, 37, 21), (15, 14, 34, 36), (7, 10, 31, 29), (4, 2, 25, 27), (0, 15, 36, 20), (9, 6, 30, 32), (17, 8, 24, 28), (0, 8, 24, 20)])
me_plane.use_remesh_preserve_volume = False
me_plane.use_remesh_preserve_attributes = False
me_plane.use_mirror_vertex_groups = False
me_plane.update()
me_cylinder_004 = bpy.data.meshes.new('Cylinder.004')
me_cylinder_004.from_pydata([(-1.004e-07, 1.0, 5.218), (0.7071, 0.7071, 5.218), (1.0, 0.0, 5.218), (0.7071, -0.7071, 5.218), (-1.879e-07, -1.0, 5.218), (-0.7071, -0.7071, 5.218), (-1.0, 0.0, 5.218), (-0.7071, 0.7071, 5.218), (0.5666, 0.5666, 5.401), (-1.081e-07, 0.8013, 5.401), (0.8013, 0.0, 5.401), (0.5666, -0.5666, 5.401), (-1.782e-07, -0.8013, 5.401), (-0.5666, -0.5666, 5.401), (-0.8013, 0.0, 5.401), (-0.5666, 0.5666, 5.401), (-1.501e-07, 0.0, 5.695), (-1.352e-07, 0.0, 5.695), (-1.501e-07, 0.0, 5.695), (-1.501e-07, 0.0, 5.695), (-1.352e-07, 0.0, 5.695), (-1.501e-07, 0.0, 5.695), (-1.501e-07, 0.0, 5.695), (-1.501e-07, 0.0, 5.695), (-1.004e-07, 1.0, 0.0), (-1.004e-07, 1.0, -5.218), (0.7071, 0.7071, 0.0), (0.7071, 0.7071, -5.218), (1.0, 0.0, 0.0), (1.0, 0.0, -5.218), (0.7071, -0.7071, 0.0), (0.7071, -0.7071, -5.218), (-1.879e-07, -1.0, 0.0), (-1.879e-07, -1.0, -5.218), (-0.7071, -0.7071, 0.0), (-0.7071, -0.7071, -5.218), (-1.0, 0.0, 0.0), (-1.0, 0.0, -5.218), (-0.7071, 0.7071, 0.0), (-0.7071, 0.7071, -5.218), (0.5666, 0.5666, -5.401), (-1.081e-07, 0.8013, -5.401), (0.8013, 0.0, -5.401), (0.5666, -0.5666, -5.401), (-1.782e-07, -0.8013, -5.401), (-0.5666, -0.5666, -5.401), (-0.8013, 0.0, -5.401), (-0.5666, 0.5666, -5.401), (-1.501e-07, 0.0, -5.695), (-1.352e-07, 0.0, -5.695), (-1.501e-07, 0.0, -5.695), (-1.501e-07, 0.0, -5.695), (-1.352e-07, 0.0, -5.695), (-1.501e-07, 0.0, -5.695), (-1.501e-07, 0.0, -5.695), (-1.501e-07, 0.0, -5.695)], [], [(24, 0, 1, 26), (26, 1, 2, 28), (28, 2, 3, 30), (30, 3, 4, 32), (32, 4, 5, 34), (34, 5, 6, 36), (2, 1, 8, 10), (36, 6, 7, 38), (38, 7, 0, 24), (14, 13, 21, 22), (5, 4, 12, 13), (0, 7, 15, 9), (1, 0, 9, 8), (3, 2, 10, 11), (6, 5, 13, 14), (4, 3, 11, 12), (7, 6, 14, 15), (16, 17, 23, 22, 21, 20, 19, 18), (12, 11, 19, 20), (10, 8, 16, 18), (15, 14, 22, 23), (13, 12, 20, 21), (11, 10, 18, 19), (8, 9, 17, 16), (9, 15, 23, 17), (24, 26, 27, 25), (26, 28, 29, 27), (28, 30, 31, 29), (30, 32, 33, 31), (32, 34, 35, 33), (34, 36, 37, 35), (29, 42, 40, 27), (36, 38, 39, 37), (38, 24, 25, 39), (46, 54, 53, 45), (35, 45, 44, 33), (25, 41, 47, 39), (27, 40, 41, 25), (31, 43, 42, 29), (37, 46, 45, 35), (33, 44, 43, 31), (39, 47, 46, 37), (48, 50, 51, 52, 53, 54, 55, 49), (44, 52, 51, 43), (42, 50, 48, 40), (47, 55, 54, 46), (45, 53, 52, 44), (43, 51, 50, 42), (40, 48, 49, 41), (41, 49, 55, 47)])
me_cylinder_004.use_remesh_preserve_volume = False
me_cylinder_004.use_remesh_preserve_attributes = False
me_cylinder_004.use_mirror_vertex_groups = False
me_cylinder_004.update()
me_cylinder_000 = bpy.data.meshes.new('Cylinder.000')
me_cylinder_000.from_pydata([(-1.004e-07, 1.0, 5.218), (0.7071, 0.7071, 5.218), (1.0, 0.0, 5.218), (0.7071, -0.7071, 5.218), (-1.879e-07, -1.0, 5.218), (-0.7071, -0.7071, 5.218), (-1.0, 0.0, 5.218), (-0.7071, 0.7071, 5.218), (0.5666, 0.5666, 5.401), (-1.081e-07, 0.8013, 5.401), (0.8013, 0.0, 5.401), (0.5666, -0.5666, 5.401), (-1.782e-07, -0.8013, 5.401), (-0.5666, -0.5666, 5.401), (-0.8013, 0.0, 5.401), (-0.5666, 0.5666, 5.401), (-1.501e-07, 0.0, 5.695), (-1.352e-07, 0.0, 5.695), (-1.501e-07, 0.0, 5.695), (-1.501e-07, 0.0, 5.695), (-1.352e-07, 0.0, 5.695), (-1.501e-07, 0.0, 5.695), (-1.501e-07, 0.0, 5.695), (-1.501e-07, 0.0, 5.695), (-1.004e-07, 1.0, 0.0), (-1.004e-07, 1.0, -5.218), (0.7071, 0.7071, 0.0), (0.7071, 0.7071, -5.218), (1.0, 0.0, 0.0), (1.0, 0.0, -5.218), (0.7071, -0.7071, 0.0), (0.7071, -0.7071, -5.218), (-1.879e-07, -1.0, 0.0), (-1.879e-07, -1.0, -5.218), (-0.7071, -0.7071, 0.0), (-0.7071, -0.7071, -5.218), (-1.0, 0.0, 0.0), (-1.0, 0.0, -5.218), (-0.7071, 0.7071, 0.0), (-0.7071, 0.7071, -5.218), (0.5666, 0.5666, -5.401), (-1.081e-07, 0.8013, -5.401), (0.8013, 0.0, -5.401), (0.5666, -0.5666, -5.401), (-1.782e-07, -0.8013, -5.401), (-0.5666, -0.5666, -5.401), (-0.8013, 0.0, -5.401), (-0.5666, 0.5666, -5.401), (-1.501e-07, 0.0, -5.695), (-1.352e-07, 0.0, -5.695), (-1.501e-07, 0.0, -5.695), (-1.501e-07, 0.0, -5.695), (-1.352e-07, 0.0, -5.695), (-1.501e-07, 0.0, -5.695), (-1.501e-07, 0.0, -5.695), (-1.501e-07, 0.0, -5.695)], [], [(24, 0, 1, 26), (26, 1, 2, 28), (28, 2, 3, 30), (30, 3, 4, 32), (32, 4, 5, 34), (34, 5, 6, 36), (2, 1, 8, 10), (36, 6, 7, 38), (38, 7, 0, 24), (14, 13, 21, 22), (5, 4, 12, 13), (0, 7, 15, 9), (1, 0, 9, 8), (3, 2, 10, 11), (6, 5, 13, 14), (4, 3, 11, 12), (7, 6, 14, 15), (16, 17, 23, 22, 21, 20, 19, 18), (12, 11, 19, 20), (10, 8, 16, 18), (15, 14, 22, 23), (13, 12, 20, 21), (11, 10, 18, 19), (8, 9, 17, 16), (9, 15, 23, 17), (24, 26, 27, 25), (26, 28, 29, 27), (28, 30, 31, 29), (30, 32, 33, 31), (32, 34, 35, 33), (34, 36, 37, 35), (29, 42, 40, 27), (36, 38, 39, 37), (38, 24, 25, 39), (46, 54, 53, 45), (35, 45, 44, 33), (25, 41, 47, 39), (27, 40, 41, 25), (31, 43, 42, 29), (37, 46, 45, 35), (33, 44, 43, 31), (39, 47, 46, 37), (48, 50, 51, 52, 53, 54, 55, 49), (44, 52, 51, 43), (42, 50, 48, 40), (47, 55, 54, 46), (45, 53, 52, 44), (43, 51, 50, 42), (40, 48, 49, 41), (41, 49, 55, 47)])
me_cylinder_000.use_remesh_preserve_volume = False
me_cylinder_000.use_remesh_preserve_attributes = False
me_cylinder_000.use_mirror_vertex_groups = False
me_cylinder_000.update()

# ---- objects
ob_plane_002 = bpy.data.objects.new('Plane.002', me_plane_002)
ob_tronco_005 = bpy.data.objects.new('tronco.005', me_cylinder_006)
ob_tronco_004 = bpy.data.objects.new('tronco.004', me_cylinder_005)
ob_tronco_002 = bpy.data.objects.new('tronco.002', me_cylinder_003)
ob_plane_001 = bpy.data.objects.new('Plane.001', me_plane_001)
ob_cube = bpy.data.objects.new('Cube', me_cube_001)
ob_tronco = bpy.data.objects.new('tronco', me_cylinder_001)
ob_lamp = bpy.data.objects.new('Lamp', light_lamp)
ob_camera = bpy.data.objects.new('Camera', cam_camera)
ob_cube_001 = bpy.data.objects.new('Cube.001', me_cube_000)
ob_plane = bpy.data.objects.new('Plane', me_plane)
ob_tronco_003 = bpy.data.objects.new('tronco.003', me_cylinder_004)
ob_tronco_001 = bpy.data.objects.new('tronco.001', me_cylinder_000)

# ---- transforms, parenting, visibility, modifiers, constraints
ob_plane_002.location = (0.0, 3.328, -1.823)
ob_plane_002.scale = (3.541, 3.663, 3.541)
ob_plane_002.lineart.crease_threshold = 0.0
ob_tronco_005.location = (5.29, 4.554, 1.661)
ob_tronco_005.rotation_euler = (-1.571, 1.571, 0.0)
ob_tronco_005.scale = (0.2661, 0.2661, 0.2454)
ob_tronco_005.lineart.crease_threshold = 0.0
_m = ob_tronco_005.modifiers.new('Array', 'ARRAY')
_m.count = 8
_m.constant_offset_displace = (0.0, 0.0, 0.0)
ob_tronco_004.location = (2.849, 5.138, 1.661)
ob_tronco_004.rotation_euler = (0.0, 1.571, 0.0)
ob_tronco_004.scale = (0.2661, 0.2661, 0.2454)
ob_tronco_004.lineart.crease_threshold = 0.0
_m = ob_tronco_004.modifiers.new('Array', 'ARRAY')
_m.count = 7
_m.constant_offset_displace = (0.0, 0.0, 0.0)
ob_tronco_002.location = (2.849, 0.0, 1.661)
ob_tronco_002.rotation_euler = (0.0, 1.571, 0.0)
ob_tronco_002.scale = (0.2661, 0.2661, 0.2454)
ob_tronco_002.lineart.crease_threshold = 0.0
_m = ob_tronco_002.modifiers.new('Array', 'ARRAY')
_m.count = 7
_m.constant_offset_displace = (0.0, 0.0, 0.0)
ob_plane_001.location = (0.0, 3.665, 3.539)
ob_plane_001.rotation_euler = (1.571, 0.0, 0.0)
ob_plane_001.lineart.crease_threshold = 0.0
_m = ob_plane_001.modifiers.new('Mirror', 'MIRROR')
_m.use_axis = (True, False, True)
_m.use_clip = True
ob_cube.location = (0.0, 0.0, 0.0)
ob_cube.lineart.crease_threshold = 0.0
ob_tronco.location = (0.0, 0.0, 0.0)
ob_tronco.rotation_euler = (0.0, 1.571, 0.0)
ob_tronco.lineart.crease_threshold = 0.0
ob_lamp.location = (4.076, 1.005, 5.904)
ob_lamp.rotation_euler = (0.6503, 0.05522, 1.866)
ob_lamp.lock_rotations_4d = False
ob_lamp.empty_display_type = 'ARROWS'
ob_lamp.color = (0.0, 0.0, 0.0, 0.0)
ob_lamp.lineart.crease_threshold = 0.0
ob_camera.location = (7.481, -6.508, 5.344)
ob_camera.rotation_euler = (1.109, 0.0, 0.8149)
ob_camera.lock_rotations_4d = False
ob_camera.empty_display_type = 'ARROWS'
ob_camera.color = (0.0, 0.0, 0.0, 0.0)
ob_camera.display_type = 'WIRE'
ob_camera.lineart.crease_threshold = 0.0
ob_cube_001.location = (0.0, 0.0, 0.0)
ob_cube_001.lineart.crease_threshold = 0.0
ob_plane.location = (0.0, 0.0, 0.0)
ob_plane.rotation_euler = (1.571, 0.0, 0.0)
ob_plane.lineart.crease_threshold = 0.0
_m = ob_plane.modifiers.new('Mirror', 'MIRROR')
ob_tronco_003.location = (0.0, 0.0, 0.0)
ob_tronco_003.rotation_euler = (0.0, 1.571, 0.0)
ob_tronco_003.lineart.crease_threshold = 0.0
ob_tronco_001.location = (0.0, 0.0, 0.0)
ob_tronco_001.rotation_euler = (0.0, 1.571, 0.0)
ob_tronco_001.lineart.crease_threshold = 0.0

# ---- collection membership
col_collection_1.objects.link(ob_plane_002)
col_collection_1.objects.link(ob_tronco_005)
col_collection_1.objects.link(ob_tronco_004)
col_collection_1.objects.link(ob_tronco_002)
col_collection_1.objects.link(ob_plane_001)
col_collection_1.objects.link(ob_cube)
col_collection_1.objects.link(ob_tronco)
col_collection_1.objects.link(ob_lamp)
col_collection_1.objects.link(ob_camera)
col_collection_18.objects.link(ob_cube_001)
col_collection_19.objects.link(ob_plane)
col_collection_20.objects.link(ob_tronco_003)
col_collection_20.objects.link(ob_tronco_001)

# ---- scene / render settings (as saved in the file)
scene.camera = ob_camera
scene.frame_start = 1; scene.frame_end = 250; scene.frame_set(1)
scene.render.engine = 'BLENDER_EEVEE_NEXT'
scene.render.resolution_percentage = 50
scene.render.dither_intensity = 0.0
scene.cycles.use_denoising = False
scene.cycles.samples = 128
scene.cycles.sampling_pattern = 'TABULATED_SOBOL'
scene.cycles.use_adaptive_sampling = False
scene.cycles.use_light_tree = False
scene.cycles.blur_glossy = 0.0
scene.cycles.sample_clamp_indirect = 0.0
scene.view_settings.view_transform = 'Standard'
bpy.context.view_layer.update()
